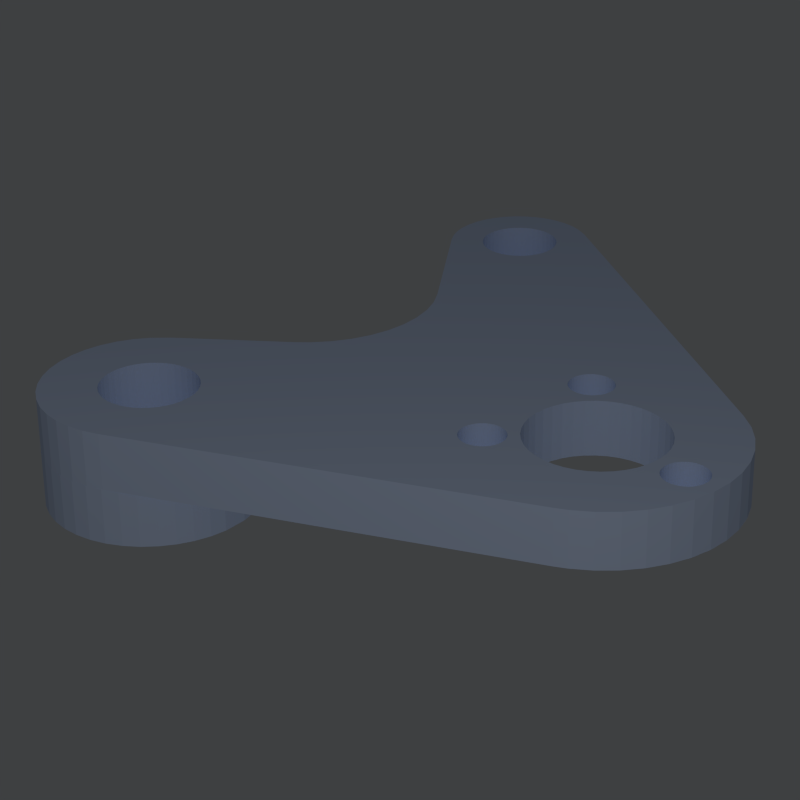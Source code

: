 # Source: solid.blend  (saved by Blender 2.75.0; exported with 4.5.12 LTS)
import bpy
from mathutils import Matrix  # noqa: F401  (used for matrix-valued properties, if any)

bpy.ops.wm.read_factory_settings(use_empty=True)
scene = bpy.context.scene
scene.name = 'Scene'

# ---- collections
col_collection_1 = bpy.data.collections.new('Collection 1'); scene.collection.children.link(col_collection_1)

# ---- materials (node trees are filled in below, after node groups)
mat_material = bpy.data.materials.new('Material')
mat_material.alpha_threshold = 0.0
mat_material.use_transparent_shadow = False
mat_material.preview_render_type = 'CUBE'
mat_material.diffuse_color = (0.6546, 0.7677, 1.0, 1.0)
mat_material.specular_color = (0.02445, 0.04247, 1.0)
mat_material.roughness = 0.5
mat_material.line_color = (0.1845, 0.004365, 0.01837, 1.0)
mat_material.line_priority = 1

# ---- material node trees

# ---- world
world_world = bpy.data.worlds.new('World'); scene.world = world_world
world_world.color = (0.04807, 0.05081, 0.05358)
world_world.use_sun_shadow = False
world_world.sun_shadow_jitter_overblur = 0.0
world_world.cycles.sampling_method = 'MANUAL'
world_world.cycles.sample_map_resolution = 256

# ---- cameras
cam_camera = bpy.data.cameras.new('Camera')
cam_camera.clip_end = 100.0
cam_camera.lens = 87.66
cam_camera.sensor_width = 32.0
cam_camera.sensor_height = 18.0
cam_camera.ortho_scale = 7.314
cam_camera.dof.focus_distance = 0.0
cam_camera.dof.aperture_fstop = 128.0

# ---- lights
light_lamp = bpy.data.lights.new('Lamp', 'POINT')
light_lamp.transmission_factor = 0.0
light_lamp.cutoff_distance = 30.0
light_lamp.use_shadow = False
light_lamp.energy = 150.0
light_lamp.shadow_buffer_clip_start = 1.001
light_lamp.shadow_soft_size = 0.1
light_lamp.shadow_maximum_resolution = 0.006
light_lamp.use_absolute_resolution = True
light_lamp.cycles.use_multiple_importance_sampling = False

# ---- meshes
me_sample = bpy.data.meshes.new('Sample')
me_sample.from_pydata([(-108.5, 0.0, 249.5), (-94.08, 0.0, 246.1), (-80.42, 0.0, 240.5), (-1.232, 0.0, 200.2), (-205.1, 0.0, 200.2), (-198.8, 0.0, 210.9), (-189.4, 0.0, 222.3), (-178.3, 0.0, 232.0), (-165.8, 0.0, 239.9), (-152.3, 0.0, 245.8), (-137.9, 0.0, 249.3), (-123.2, 0.0, 250.6), (-0.452, 0.0, 199.8), (-116.7, 0.0, 199.8), (-123.5, 0.0, 200.2), (-130.2, 0.0, 199.5), (-205.5, 0.0, 199.5), (2.419, 0.0, 198.3), (-110.1, 0.0, 198.3), (-136.7, 0.0, 197.8), (-206.4, 0.0, 197.8), (-206.3, 0.0, 198.1), (7.307, 0.0, 195.8), (-103.8, 0.0, 195.8), (-142.9, 0.0, 195.0), (-207.5, 0.0, 195.0), (14.09, 0.0, 192.4), (-98.04, 0.0, 192.4), (-148.6, 0.0, 191.3), (-208.9, 0.0, 191.3), (22.59, 0.0, 188.0), (-92.85, 0.0, 188.0), (-153.6, 0.0, 186.8), (-210.7, 0.0, 186.8), (32.61, 0.0, 182.9), (-88.41, 0.0, 182.9), (-157.8, 0.0, 181.5), (-212.3, 0.0, 181.5), (-211.6, 0.0, 184.3), (43.87, 0.0, 177.2), (-84.84, 0.0, 177.2), (-161.1, 0.0, 175.6), (-213.5, 0.0, 175.6), (56.11, 0.0, 171.0), (-82.22, 0.0, 171.0), (-163.5, 0.0, 169.3), (-214.8, 0.0, 169.3), (-214.7, 0.0, 169.9), (69.01, 0.0, 164.4), (-80.62, 0.0, 164.4), (-164.8, 0.0, 162.6), (-215.1, 0.0, 162.6), (82.24, 0.0, 157.7), (-80.08, 0.0, 157.7), (-165.1, 0.0, 155.9), (-215.5, 0.0, 155.9), (-164.3, 0.0, 149.2), (-214.9, 0.0, 149.2), (-215.5, 0.0, 155.1), (101.7, 0.0, 147.7), (-81.25, 0.0, 147.7), (-162.4, 0.0, 142.7), (-214.2, 0.0, 142.7), (114.3, 0.0, 141.3), (-83.35, 0.0, 141.3), (-159.5, 0.0, 136.6), (-212.9, 0.0, 136.6), (-213.9, 0.0, 140.4), (126.1, 0.0, 135.3), (-86.43, 0.0, 135.3), (-155.7, 0.0, 131.0), (-211.4, 0.0, 131.0), (136.8, 0.0, 129.9), (-90.43, 0.0, 129.9), (-151.1, 0.0, 126.1), (-210.0, 0.0, 126.1), (-210.1, 0.0, 126.2), (146.2, 0.0, 125.1), (-95.24, 0.0, 125.1), (-145.7, 0.0, 122.0), (-208.2, 0.0, 122.0), (153.9, 0.0, 121.2), (-100.7, 0.0, 121.2), (-139.8, 0.0, 118.7), (-206.7, 0.0, 118.7), (159.8, 0.0, 118.2), (-106.8, 0.0, 118.2), (-133.4, 0.0, 116.5), (-205.7, 0.0, 116.5), (163.7, 0.0, 116.2), (-113.3, 0.0, 116.2), (-126.7, 0.0, 115.3), (-205.2, 0.0, 115.3), (-120.0, 0.0, 115.2), (-205.1, 0.0, 115.2), (165.6, 0.0, 115.2), (252.1, 0.0, 71.15), (262.2, 0.0, 65.37), (277.8, 0.0, 53.62), (286.0, 0.0, 45.11), (-133.7, 0.0, 45.11), (-182.8, 0.0, 86.82), (-195.8, 0.0, 100.4), (-204.0, 0.0, 112.7), (286.2, 0.0, 44.92), (135.4, 0.0, 44.92), (132.3, 0.0, 45.11), (129.2, 0.0, 44.79), (-133.3, 0.0, 44.79), (286.9, 0.0, 44.24), (138.5, 0.0, 44.24), (126.1, 0.0, 43.99), (-132.4, 0.0, 43.99), (288.0, 0.0, 43.08), (141.4, 0.0, 43.08), (123.2, 0.0, 42.71), (-130.9, 0.0, 42.71), (289.5, 0.0, 41.47), (144.1, 0.0, 41.47), (120.6, 0.0, 40.99), (-128.9, 0.0, 40.99), (291.4, 0.0, 39.54), (291.4, 0.0, 39.46), (146.6, 0.0, 39.46), (118.3, 0.0, 38.87), (-126.4, 0.0, 38.87), (293.1, 0.0, 37.08), (148.6, 0.0, 37.08), (116.3, 0.0, 36.41), (-123.5, 0.0, 36.41), (294.9, 0.0, 34.41), (150.3, 0.0, 34.41), (114.7, 0.0, 33.67), (-120.3, 0.0, 33.67), (296.9, 0.0, 31.51), (151.5, 0.0, 31.51), (113.7, 0.0, 30.72), (-116.8, 0.0, 30.72), (299.1, 0.0, 28.45), (152.2, 0.0, 28.45), (113.0, 0.0, 27.64), (-113.2, 0.0, 27.64), (301.3, 0.0, 25.31), (152.5, 0.0, 25.31), (112.9, 0.0, 24.49), (-109.5, 0.0, 24.49), (302.5, 0.0, 23.5), (303.2, 0.0, 22.01), (152.1, 0.0, 22.01), (303.5, 0.0, 21.45), (204.7, 0.0, 21.45), (195.1, 0.0, 22.01), (113.3, 0.0, 21.37), (-105.8, 0.0, 21.37), (185.5, 0.0, 21.05), (152.0, 0.0, 21.05), (184.2, 0.0, 20.7), (152.0, 0.0, 20.7), (304.5, 0.0, 19.37), (214.0, 0.0, 19.37), (176.3, 0.0, 18.59), (151.3, 0.0, 18.59), (114.2, 0.0, 18.34), (-102.2, 0.0, 18.34), (114.2, 0.0, 18.31), (-102.2, 0.0, 18.31), (174.3, 0.0, 17.7), (151.0, 0.0, 17.7), (306.2, 0.0, 15.84), (223.0, 0.0, 15.84), (115.5, 0.0, 15.49), (-99.27, 0.0, 15.49), (168.0, 0.0, 14.9), (149.5, 0.0, 14.9), (167.5, 0.0, 14.69), (149.4, 0.0, 14.69), (117.3, 0.0, 12.89), (-96.58, 0.0, 12.89), (163.9, 0.0, 12.36), (147.7, 0.0, 12.36), (308.5, 0.0, 10.94), (231.2, 0.0, 10.94), (119.4, 0.0, 10.6), (-94.22, 0.0, 10.6), (160.5, 0.0, 10.15), (145.4, 0.0, 10.15), (159.5, 0.0, 9.449), (144.4, 0.0, 9.449), (121.9, 0.0, 8.689), (-92.24, 0.0, 8.689), (158.2, 0.0, 8.326), (142.9, 0.0, 8.326), (122.8, 0.0, 8.21), (-91.74, 0.0, 8.21), (124.7, 0.0, 7.194), (-90.96, 0.0, 7.194), (156.7, 0.0, 6.928), (140.1, 0.0, 6.928), (127.7, 0.0, 6.157), (-90.15, 0.0, 6.157), (155.7, 0.0, 5.995), (137.0, 0.0, 5.995), (130.8, 0.0, 5.605), (-89.73, 0.0, 5.605), (133.9, 0.0, 5.55), (-89.68, 0.0, 5.55), (155.2, 0.0, 5.55), (311.0, 0.0, 5.891), (311.3, 0.0, 4.79), (238.6, 0.0, 4.79), (152.4, 0.0, 3.001), (-87.71, 0.0, 3.001), (313.4, 0.0, -2.448), (244.9, 0.0, -2.448), (146.4, 0.0, -4.492), (-81.92, 0.0, -4.492), (145.5, 0.0, -6.033), (-80.72, 0.0, -6.033), (315.9, 0.0, -10.59), (249.9, 0.0, -10.59), (141.6, 0.0, -12.84), (-77.01, 0.0, -12.84), (316.5, 0.0, -12.83), (317.3, 0.0, -18.53), (253.3, 0.0, -18.53), (317.3, 0.0, -18.72), (289.1, 0.0, -18.72), (285.9, 0.0, -18.53), (282.8, 0.0, -18.85), (253.4, 0.0, -18.85), (317.4, 0.0, -19.4), (292.1, 0.0, -19.4), (280.6, 0.0, -19.44), (253.7, 0.0, -19.44), (279.8, 0.0, -19.65), (253.7, 0.0, -19.65), (317.5, 0.0, -20.56), (295.1, 0.0, -20.56), (276.9, 0.0, -20.93), (254.0, 0.0, -20.93), (138.3, 0.0, -21.83), (-72.11, 0.0, -21.83), (138.3, 0.0, -21.84), (-72.1, 0.0, -21.84), (317.7, 0.0, -22.16), (297.8, 0.0, -22.16), (274.2, 0.0, -22.65), (254.4, 0.0, -22.65), (318.0, 0.0, -24.18), (300.2, 0.0, -24.18), (271.9, 0.0, -24.77), (255.0, 0.0, -24.77), (318.3, 0.0, -26.56), (302.3, 0.0, -26.56), (269.9, 0.0, -27.23), (255.6, 0.0, -27.23), (269.1, 0.0, -28.76), (255.9, 0.0, -28.76), (318.7, 0.0, -29.23), (303.9, 0.0, -29.23), (268.4, 0.0, -29.97), (256.0, 0.0, -29.97), (136.4, 0.0, -31.24), (-68.78, 0.0, -31.24), (319.0, 0.0, -32.13), (305.1, 0.0, -32.13), (267.3, 0.0, -32.92), (256.3, 0.0, -32.92), (319.0, 0.0, -32.21), (319.0, 0.0, -35.19), (305.9, 0.0, -35.19), (266.7, 0.0, -36.0), (256.5, 0.0, -36.0), (266.6, 0.0, -38.33), (256.7, 0.0, -38.33), (318.9, 0.0, -38.33), (306.1, 0.0, -38.33), (136.1, 0.0, -38.82), (-66.1, 0.0, -38.82), (266.6, 0.0, -39.15), (256.6, 0.0, -39.15), (136.0, 0.0, -40.83), (-65.73, 0.0, -40.83), (266.9, 0.0, -42.27), (256.2, 0.0, -42.27), (318.7, 0.0, -42.94), (305.6, 0.0, -42.94), (267.8, 0.0, -45.3), (255.9, 0.0, -45.3), (318.6, 0.0, -45.94), (304.6, 0.0, -45.94), (269.1, 0.0, -48.15), (255.5, 0.0, -48.15), (318.6, 0.0, -48.74), (303.2, 0.0, -48.74), (137.2, 0.0, -50.36), (-63.99, 0.0, -50.36), (270.9, 0.0, -50.75), (255.2, 0.0, -50.75), (318.5, 0.0, -51.28), (301.3, 0.0, -51.28), (272.5, 0.0, -52.4), (255.0, 0.0, -52.4), (273.1, 0.0, -53.04), (254.8, 0.0, -53.04), (318.5, 0.0, -51.73), (318.1, 0.0, -53.49), (299.1, 0.0, -53.49), (275.6, 0.0, -54.95), (254.2, 0.0, -54.95), (317.8, 0.0, -55.31), (296.5, 0.0, -55.31), (278.3, 0.0, -56.45), (253.7, 0.0, -56.45), (139.0, 0.0, -56.53), (-62.86, 0.0, -56.53), (317.5, 0.0, -56.71), (293.7, 0.0, -56.71), (281.3, 0.0, -57.48), (253.4, 0.0, -57.48), (317.3, 0.0, -57.64), (290.7, 0.0, -57.64), (284.4, 0.0, -58.03), (253.2, 0.0, -58.03), (287.6, 0.0, -58.09), (253.2, 0.0, -58.09), (317.3, 0.0, -58.09), (139.8, 0.0, -59.58), (-62.79, 0.0, -59.58), (316.6, 0.0, -61.52), (252.1, 0.0, -61.52), (143.9, 0.0, -68.26), (-62.61, 0.0, -68.26), (315.0, 0.0, -70.06), (247.7, 0.0, -70.06), (148.2, 0.0, -74.53), (-62.47, 0.0, -74.53), (149.3, 0.0, -76.19), (-62.7, 0.0, -76.19), (314.8, 0.0, -70.92), (312.3, 0.0, -77.79), (242.0, 0.0, -77.79), (155.0, 0.0, -82.17), (-63.53, 0.0, -82.17), (155.2, 0.0, -82.36), (135.4, 0.0, -82.36), (132.3, 0.0, -82.17), (129.2, 0.0, -82.49), (-63.57, 0.0, -82.49), (155.8, 0.0, -83.04), (138.5, 0.0, -83.04), (155.9, 0.0, -83.16), (138.8, 0.0, -83.16), (126.1, 0.0, -83.29), (-63.68, 0.0, -83.29), (157.3, 0.0, -84.2), (141.4, 0.0, -84.2), (309.9, 0.0, -84.53), (235.2, 0.0, -84.53), (123.2, 0.0, -84.57), (-63.86, 0.0, -84.57), (159.4, 0.0, -85.8), (144.1, 0.0, -85.8), (120.6, 0.0, -86.29), (-64.1, 0.0, -86.29), (162.0, 0.0, -87.82), (146.6, 0.0, -87.82), (118.3, 0.0, -88.41), (-64.39, 0.0, -88.41), (163.5, 0.0, -89.0), (147.6, 0.0, -89.0), (308.1, 0.0, -89.28), (307.7, 0.0, -90.1), (227.4, 0.0, -90.1), (165.8, 0.0, -90.2), (148.6, 0.0, -90.2), (116.3, 0.0, -90.87), (-64.73, 0.0, -90.87), (115.5, 0.0, -92.37), (-64.94, 0.0, -92.37), (170.7, 0.0, -92.87), (150.3, 0.0, -92.87), (172.0, 0.0, -93.55), (150.6, 0.0, -93.55), (114.7, 0.0, -93.61), (-65.31, 0.0, -93.61), (305.3, 0.0, -94.36), (218.8, 0.0, -94.36), (178.3, 0.0, -95.77), (151.5, 0.0, -95.77), (113.7, 0.0, -96.56), (-66.22, 0.0, -96.56), (181.1, 0.0, -96.71), (151.7, 0.0, -96.71), (303.7, 0.0, -97.21), (209.6, 0.0, -97.21), (190.5, 0.0, -98.4), (152.1, 0.0, -98.4), (200.1, 0.0, -98.57), (152.2, 0.0, -98.57), (303.0, 0.0, -98.57), (302.8, 0.0, -98.83), (152.2, 0.0, -98.83), (113.0, 0.0, -99.64), (-67.16, 0.0, -99.64), (301.1, 0.0, -102.0), (152.5, 0.0, -102.0), (112.9, 0.0, -102.8), (-68.12, 0.0, -102.8), (113.3, 0.0, -105.9), (-69.08, 0.0, -105.9), (298.6, 0.0, -106.4), (298.5, 0.0, -106.6), (152.0, 0.0, -106.6), (114.2, 0.0, -108.9), (-70.0, 0.0, -108.9), (296.1, 0.0, -109.6), (151.0, 0.0, -109.6), (114.5, 0.0, -109.6), (-70.2, 0.0, -109.6), (115.5, 0.0, -111.8), (-71.28, 0.0, -111.8), (293.9, 0.0, -112.4), (149.5, 0.0, -112.4), (117.3, 0.0, -114.4), (-72.55, 0.0, -114.4), (291.9, 0.0, -114.9), (147.7, 0.0, -114.9), (119.4, 0.0, -116.7), (-73.67, 0.0, -116.7), (290.2, 0.0, -117.1), (145.4, 0.0, -117.1), (121.9, 0.0, -118.6), (-74.61, 0.0, -118.6), (288.7, 0.0, -119.0), (142.9, 0.0, -119.0), (124.7, 0.0, -120.1), (-75.34, 0.0, -120.1), (287.6, 0.0, -120.4), (140.1, 0.0, -120.4), (127.7, 0.0, -121.1), (-75.85, 0.0, -121.1), (286.9, 0.0, -121.3), (137.0, 0.0, -121.3), (130.8, 0.0, -121.7), (-76.12, 0.0, -121.7), (133.9, 0.0, -121.7), (-76.15, 0.0, -121.7), (286.6, 0.0, -121.7), (286.6, 0.0, -121.7), (282.2, 0.0, -125.8), (-78.12, 0.0, -125.8), (272.2, 0.0, -135.0), (263.9, 0.0, -140.5), (-88.51, 0.0, -140.5), (255.9, 0.0, -145.8), (73.26, 0.0, -247.1), (-176.5, 0.0, -247.1), (-172.0, 0.0, -240.7), (72.67, 0.0, -247.5), (-117.6, 0.0, -247.5), (-123.2, 0.0, -247.1), (-128.7, 0.0, -247.7), (-176.9, 0.0, -247.7), (70.51, 0.0, -248.7), (-112.2, 0.0, -248.7), (-134.1, 0.0, -249.1), (-177.9, 0.0, -249.1), (-177.9, 0.0, -249.1), (66.84, 0.0, -250.7), (-107.1, 0.0, -250.7), (-139.1, 0.0, -251.4), (-179.0, 0.0, -251.4), (61.73, 0.0, -253.5), (-102.3, 0.0, -253.5), (-143.8, 0.0, -254.4), (-180.5, 0.0, -254.4), (55.33, 0.0, -257.1), (-98.07, 0.0, -257.1), (-147.9, 0.0, -258.1), (-182.3, 0.0, -258.1), (47.8, 0.0, -261.3), (-94.43, 0.0, -261.3), (-151.3, 0.0, -262.4), (-183.7, 0.0, -262.4), (-182.4, 0.0, -258.3), (39.32, 0.0, -266.0), (-91.5, 0.0, -266.0), (-154.1, 0.0, -267.3), (-185.2, 0.0, -267.3), (30.11, 0.0, -271.1), (-89.35, 0.0, -271.1), (-156.0, 0.0, -272.5), (-186.0, 0.0, -272.5), (-185.4, 0.0, -268.1), (20.4, 0.0, -276.5), (-88.04, 0.0, -276.5), (-157.1, 0.0, -277.9), (-186.8, 0.0, -277.9), (10.45, 0.0, -282.0), (-87.6, 0.0, -282.0), (-157.3, 0.0, -283.4), (-186.7, 0.0, -283.4), (-186.8, 0.0, -278.3), (-156.6, 0.0, -288.9), (-186.5, 0.0, -288.9), (-186.6, 0.0, -288.5), (-4.202, 0.0, -290.1), (-88.56, 0.0, -290.1), (-155.1, 0.0, -294.3), (-185.6, 0.0, -294.3), (-13.7, 0.0, -295.4), (-90.27, 0.0, -295.4), (-152.7, 0.0, -299.3), (-184.5, 0.0, -299.3), (-184.8, 0.0, -298.6), (-22.59, 0.0, -300.3), (-92.8, 0.0, -300.3), (-149.6, 0.0, -303.9), (-182.9, 0.0, -303.9), (-30.64, 0.0, -304.8), (-96.08, 0.0, -304.8), (-145.8, 0.0, -307.9), (-181.5, 0.0, -307.9), (-37.65, 0.0, -308.7), (-100.0, 0.0, -308.7), (-141.4, 0.0, -311.3), (-179.7, 0.0, -311.3), (-181.3, 0.0, -308.3), (-43.45, 0.0, -311.9), (-104.5, 0.0, -311.9), (-136.5, 0.0, -313.9), (-178.3, 0.0, -313.9), (-47.89, 0.0, -314.4), (-109.5, 0.0, -314.4), (-131.3, 0.0, -315.7), (-177.3, 0.0, -315.7), (-50.85, 0.0, -316.0), (-114.8, 0.0, -316.0), (-125.8, 0.0, -316.7), (-176.8, 0.0, -316.7), (-120.3, 0.0, -316.8), (-176.7, 0.0, -316.8), (-52.26, 0.0, -316.8), (-91.17, 0.0, -338.4), (-104.6, 0.0, -343.9), (-114.6, 0.0, -346.0), (-124.9, 0.0, -346.4), (-135.0, 0.0, -345.2), (-144.9, 0.0, -342.4), (-154.2, 0.0, -338.1), (-162.7, 0.0, -332.4), (-170.2, 0.0, -325.4), (-176.4, 0.0, -317.3), (-121.7, -50.0, -346.3), (-126.8, -50.0, -346.2), (-124.9, -50.0, -346.4), (-114.6, -50.0, -346.0), (-111.5, -50.0, -345.3), (-116.5, -50.0, -346.1), (-136.9, -50.0, -344.7), (-135.0, -50.0, -345.2), (-131.9, -50.0, -345.6), (-104.6, -50.0, -343.9), (-102.7, -50.0, -343.1), (-106.5, -50.0, -344.3), (-146.6, -50.0, -341.6), (-144.9, -50.0, -342.4), (-141.8, -50.0, -343.3), (-91.17, -50.0, -338.4), (-89.25, -50.0, -337.3), (-89.32, -50.0, -337.3), (-93.05, -50.0, -339.1), (-155.8, -50.0, -337.0), (-154.2, -50.0, -338.1), (-151.3, -50.0, -339.5), (-78.52, -50.0, -331.3), (-80.97, -50.0, -331.3), (-164.1, -50.0, -331.1), (-162.7, -50.0, -332.4), (-160.0, -50.0, -334.2), (-65.55, -50.0, -324.1), (-73.67, -50.0, -324.1), (-171.3, -50.0, -323.8), (-170.2, -50.0, -325.4), (-167.8, -50.0, -327.6), (-50.65, -50.0, -315.9), (-67.61, -50.0, -315.9), (-177.4, -50.0, -315.6), (-176.4, -50.0, -317.3), (-174.5, -50.0, -319.8), (-34.22, -50.0, -306.8), (-62.93, -50.0, -306.8), (-182.0, -50.0, -306.4), (-181.3, -50.0, -308.3), (-179.8, -50.0, -311.1), (-16.65, -50.0, -297.0), (-59.75, -50.0, -297.0), (-185.1, -50.0, -296.7), (-184.8, -50.0, -298.6), (-183.7, -50.0, -301.6), (-186.7, -50.0, -286.6), (-186.6, -50.0, -288.5), (-186.0, -50.0, -291.7), (10.45, -50.0, -282.0), (-57.98, -50.0, -282.0), (-186.6, -50.0, -276.3), (-186.8, -50.0, -278.3), (-186.8, -50.0, -281.5), (28.86, -50.0, -271.8), (-58.79, -50.0, -271.8), (-184.9, -50.0, -266.3), (-185.4, -50.0, -268.1), (-185.9, -50.0, -271.3), (46.82, -50.0, -261.8), (-61.22, -50.0, -261.8), (-181.6, -50.0, -256.6), (-182.4, -50.0, -258.3), (-183.4, -50.0, -261.4), (63.85, -50.0, -252.4), (-65.19, -50.0, -252.4), (-176.8, -50.0, -247.5), (-177.9, -50.0, -249.1), (-179.3, -50.0, -252.0), (79.53, -50.0, -243.6), (-70.61, -50.0, -243.6), (-169.5, -50.0, -237.8), (-169.6, -50.0, -237.8), (-172.0, -50.0, -240.7), (-173.9, -50.0, -243.3), (93.47, -50.0, -235.9), (-77.34, -50.0, -235.9), (-161.9, -50.0, -230.9), (-163.9, -50.0, -230.9), (105.3, -50.0, -229.3), (-85.21, -50.0, -229.3), (-153.3, -50.0, -225.3), (-159.2, -50.0, -225.3), (114.7, -50.0, -224.1), (-94.02, -50.0, -224.1), (-143.9, -50.0, -221.2), (-155.7, -50.0, -221.2), (121.6, -50.0, -220.3), (-103.6, -50.0, -220.3), (-134.0, -50.0, -218.5), (-153.5, -50.0, -218.5), (125.5, -50.0, -218.1), (-113.6, -50.0, -218.1), (-123.8, -50.0, -217.5), (-152.7, -50.0, -217.5), (126.6, -50.0, -217.5), (255.9, -50.0, -145.8), (263.9, -50.0, -140.5), (-88.51, -50.0, -140.5), (272.2, -50.0, -135.0), (282.2, -50.0, -125.8), (-78.12, -50.0, -125.8), (286.6, -50.0, -121.7), (-76.15, -50.0, -121.7), (133.9, -50.0, -121.7), (130.8, -50.0, -121.7), (-76.12, -50.0, -121.7), (286.6, -50.0, -121.7), (286.9, -50.0, -121.3), (137.0, -50.0, -121.3), (127.7, -50.0, -121.1), (-75.85, -50.0, -121.1), (287.6, -50.0, -120.4), (140.1, -50.0, -120.4), (124.7, -50.0, -120.1), (-75.34, -50.0, -120.1), (288.7, -50.0, -119.0), (142.9, -50.0, -119.0), (121.9, -50.0, -118.6), (-74.61, -50.0, -118.6), (290.2, -50.0, -117.1), (145.4, -50.0, -117.1), (119.4, -50.0, -116.7), (-73.67, -50.0, -116.7), (291.9, -50.0, -114.9), (147.7, -50.0, -114.9), (117.3, -50.0, -114.4), (-72.55, -50.0, -114.4), (293.9, -50.0, -112.4), (149.5, -50.0, -112.4), (115.5, -50.0, -111.8), (-71.28, -50.0, -111.8), (114.5, -50.0, -109.6), (-70.2, -50.0, -109.6), (296.1, -50.0, -109.6), (151.0, -50.0, -109.6), (114.2, -50.0, -108.9), (-70.0, -50.0, -108.9), (298.5, -50.0, -106.6), (152.0, -50.0, -106.6), (113.3, -50.0, -105.9), (-69.08, -50.0, -105.9), (112.9, -50.0, -102.8), (-68.12, -50.0, -102.8), (298.6, -50.0, -106.4), (301.1, -50.0, -102.0), (152.5, -50.0, -102.0), (113.0, -50.0, -99.64), (-67.16, -50.0, -99.64), (302.8, -50.0, -98.83), (152.2, -50.0, -98.83), (303.0, -50.0, -98.57), (152.2, -50.0, -98.57), (200.1, -50.0, -98.57), (190.5, -50.0, -98.4), (152.1, -50.0, -98.4), (303.7, -50.0, -97.21), (209.6, -50.0, -97.21), (181.1, -50.0, -96.71), (151.7, -50.0, -96.71), (113.7, -50.0, -96.56), (-66.22, -50.0, -96.56), (178.3, -50.0, -95.77), (151.5, -50.0, -95.77), (305.3, -50.0, -94.36), (218.8, -50.0, -94.36), (114.7, -50.0, -93.61), (-65.31, -50.0, -93.61), (172.0, -50.0, -93.55), (150.6, -50.0, -93.55), (170.7, -50.0, -92.87), (150.3, -50.0, -92.87), (115.5, -50.0, -92.37), (-64.94, -50.0, -92.37), (116.3, -50.0, -90.87), (-64.73, -50.0, -90.87), (165.8, -50.0, -90.2), (148.6, -50.0, -90.2), (307.7, -50.0, -90.1), (227.4, -50.0, -90.1), (163.5, -50.0, -89.0), (147.6, -50.0, -89.0), (118.3, -50.0, -88.41), (-64.39, -50.0, -88.41), (162.0, -50.0, -87.82), (146.6, -50.0, -87.82), (120.6, -50.0, -86.29), (-64.1, -50.0, -86.29), (159.4, -50.0, -85.8), (144.1, -50.0, -85.8), (123.2, -50.0, -84.57), (-63.86, -50.0, -84.57), (308.1, -50.0, -89.28), (309.9, -50.0, -84.53), (235.2, -50.0, -84.53), (157.3, -50.0, -84.2), (141.4, -50.0, -84.2), (126.1, -50.0, -83.29), (-63.68, -50.0, -83.29), (155.9, -50.0, -83.16), (138.8, -50.0, -83.16), (155.8, -50.0, -83.04), (138.5, -50.0, -83.04), (129.2, -50.0, -82.49), (-63.57, -50.0, -82.49), (155.2, -50.0, -82.36), (135.4, -50.0, -82.36), (132.3, -50.0, -82.17), (-63.53, -50.0, -82.17), (155.0, -50.0, -82.17), (312.3, -50.0, -77.79), (242.0, -50.0, -77.79), (149.3, -50.0, -76.19), (-62.7, -50.0, -76.19), (148.2, -50.0, -74.53), (-62.47, -50.0, -74.53), (314.8, -50.0, -70.92), (315.0, -50.0, -70.06), (247.7, -50.0, -70.06), (143.9, -50.0, -68.26), (-62.61, -50.0, -68.26), (316.6, -50.0, -61.52), (252.1, -50.0, -61.52), (139.8, -50.0, -59.58), (-62.79, -50.0, -59.58), (317.3, -50.0, -58.09), (253.2, -50.0, -58.09), (287.6, -50.0, -58.09), (284.4, -50.0, -58.03), (253.2, -50.0, -58.03), (317.3, -50.0, -57.64), (290.7, -50.0, -57.64), (281.3, -50.0, -57.48), (253.4, -50.0, -57.48), (317.5, -50.0, -56.71), (293.7, -50.0, -56.71), (139.0, -50.0, -56.53), (-62.86, -50.0, -56.53), (278.3, -50.0, -56.45), (253.7, -50.0, -56.45), (317.8, -50.0, -55.31), (296.5, -50.0, -55.31), (275.6, -50.0, -54.95), (254.2, -50.0, -54.95), (318.1, -50.0, -53.49), (299.1, -50.0, -53.49), (273.1, -50.0, -53.04), (254.8, -50.0, -53.04), (272.5, -50.0, -52.4), (255.0, -50.0, -52.4), (318.5, -50.0, -51.73), (318.5, -50.0, -51.28), (301.3, -50.0, -51.28), (270.9, -50.0, -50.75), (255.2, -50.0, -50.75), (137.2, -50.0, -50.36), (-63.99, -50.0, -50.36), (318.6, -50.0, -48.74), (303.2, -50.0, -48.74), (269.1, -50.0, -48.15), (255.5, -50.0, -48.15), (318.6, -50.0, -45.94), (304.6, -50.0, -45.94), (267.8, -50.0, -45.3), (255.9, -50.0, -45.3), (318.7, -50.0, -42.94), (305.6, -50.0, -42.94), (266.9, -50.0, -42.27), (256.2, -50.0, -42.27), (136.0, -50.0, -40.83), (-65.73, -50.0, -40.83), (266.6, -50.0, -39.15), (256.6, -50.0, -39.15), (136.1, -50.0, -38.82), (-66.1, -50.0, -38.82), (266.6, -50.0, -38.33), (256.7, -50.0, -38.33), (318.9, -50.0, -38.33), (306.1, -50.0, -38.33), (266.7, -50.0, -36.0), (256.5, -50.0, -36.0), (319.0, -50.0, -35.19), (305.9, -50.0, -35.19), (267.3, -50.0, -32.92), (256.3, -50.0, -32.92), (319.0, -50.0, -32.21), (319.0, -50.0, -32.13), (305.1, -50.0, -32.13), (136.4, -50.0, -31.24), (-68.78, -50.0, -31.24), (268.4, -50.0, -29.97), (256.0, -50.0, -29.97), (318.7, -50.0, -29.23), (303.9, -50.0, -29.23), (269.1, -50.0, -28.76), (255.9, -50.0, -28.76), (269.9, -50.0, -27.23), (255.6, -50.0, -27.23), (318.3, -50.0, -26.56), (302.3, -50.0, -26.56), (271.9, -50.0, -24.77), (255.0, -50.0, -24.77), (318.0, -50.0, -24.18), (300.2, -50.0, -24.18), (274.2, -50.0, -22.65), (254.4, -50.0, -22.65), (317.7, -50.0, -22.16), (297.8, -50.0, -22.16), (138.3, -50.0, -21.84), (-72.1, -50.0, -21.84), (138.3, -50.0, -21.83), (-72.11, -50.0, -21.83), (276.9, -50.0, -20.93), (254.0, -50.0, -20.93), (317.5, -50.0, -20.56), (295.1, -50.0, -20.56), (279.8, -50.0, -19.65), (253.7, -50.0, -19.65), (280.6, -50.0, -19.44), (253.7, -50.0, -19.44), (317.4, -50.0, -19.4), (292.1, -50.0, -19.4), (282.8, -50.0, -18.85), (253.4, -50.0, -18.85), (317.3, -50.0, -18.72), (289.1, -50.0, -18.72), (285.9, -50.0, -18.53), (253.3, -50.0, -18.53), (317.3, -50.0, -18.53), (141.6, -50.0, -12.84), (-77.01, -50.0, -12.84), (316.5, -50.0, -12.83), (315.9, -50.0, -10.59), (249.9, -50.0, -10.59), (145.5, -50.0, -6.033), (-80.72, -50.0, -6.033), (146.4, -50.0, -4.492), (-81.92, -50.0, -4.492), (313.4, -50.0, -2.448), (244.9, -50.0, -2.448), (152.4, -50.0, 3.001), (-87.71, -50.0, 3.001), (311.3, -50.0, 4.79), (238.6, -50.0, 4.79), (155.2, -50.0, 5.55), (-89.68, -50.0, 5.55), (133.9, -50.0, 5.55), (130.8, -50.0, 5.605), (-89.73, -50.0, 5.605), (155.7, -50.0, 5.995), (137.0, -50.0, 5.995), (127.7, -50.0, 6.157), (-90.15, -50.0, 6.157), (156.7, -50.0, 6.928), (140.1, -50.0, 6.928), (124.7, -50.0, 7.194), (-90.96, -50.0, 7.194), (122.8, -50.0, 8.21), (-91.74, -50.0, 8.21), (158.2, -50.0, 8.326), (142.9, -50.0, 8.326), (121.9, -50.0, 8.689), (-92.24, -50.0, 8.689), (159.5, -50.0, 9.449), (144.4, -50.0, 9.449), (160.5, -50.0, 10.15), (145.4, -50.0, 10.15), (119.4, -50.0, 10.6), (-94.22, -50.0, 10.6), (311.0, -50.0, 5.891), (308.5, -50.0, 10.94), (231.2, -50.0, 10.94), (163.9, -50.0, 12.36), (147.7, -50.0, 12.36), (117.3, -50.0, 12.89), (-96.58, -50.0, 12.89), (167.5, -50.0, 14.69), (149.4, -50.0, 14.69), (168.0, -50.0, 14.9), (149.5, -50.0, 14.9), (115.5, -50.0, 15.49), (-99.27, -50.0, 15.49), (306.2, -50.0, 15.84), (223.0, -50.0, 15.84), (174.3, -50.0, 17.7), (151.0, -50.0, 17.7), (114.2, -50.0, 18.31), (-102.2, -50.0, 18.31), (114.2, -50.0, 18.34), (-102.2, -50.0, 18.34), (176.3, -50.0, 18.59), (151.3, -50.0, 18.59), (304.5, -50.0, 19.37), (214.0, -50.0, 19.37), (184.2, -50.0, 20.7), (152.0, -50.0, 20.7), (185.5, -50.0, 21.05), (152.0, -50.0, 21.05), (113.3, -50.0, 21.37), (-105.8, -50.0, 21.37), (303.5, -50.0, 21.45), (204.7, -50.0, 21.45), (195.1, -50.0, 22.01), (152.1, -50.0, 22.01), (303.2, -50.0, 22.01), (112.9, -50.0, 24.49), (-109.5, -50.0, 24.49), (302.5, -50.0, 23.5), (301.3, -50.0, 25.31), (152.5, -50.0, 25.31), (113.0, -50.0, 27.64), (-113.2, -50.0, 27.64), (299.1, -50.0, 28.45), (152.2, -50.0, 28.45), (113.7, -50.0, 30.72), (-116.8, -50.0, 30.72), (296.9, -50.0, 31.51), (151.5, -50.0, 31.51), (114.7, -50.0, 33.67), (-120.3, -50.0, 33.67), (294.9, -50.0, 34.41), (150.3, -50.0, 34.41), (116.3, -50.0, 36.41), (-123.5, -50.0, 36.41), (293.1, -50.0, 37.08), (148.6, -50.0, 37.08), (118.3, -50.0, 38.87), (-126.4, -50.0, 38.87), (291.4, -50.0, 39.46), (146.6, -50.0, 39.46), (120.6, -50.0, 40.99), (-128.9, -50.0, 40.99), (291.4, -50.0, 39.54), (289.5, -50.0, 41.47), (144.1, -50.0, 41.47), (123.2, -50.0, 42.71), (-130.9, -50.0, 42.71), (288.0, -50.0, 43.08), (141.4, -50.0, 43.08), (126.1, -50.0, 43.99), (-132.4, -50.0, 43.99), (286.9, -50.0, 44.24), (138.5, -50.0, 44.24), (129.2, -50.0, 44.79), (-133.3, -50.0, 44.79), (286.2, -50.0, 44.92), (135.4, -50.0, 44.92), (132.3, -50.0, 45.11), (-133.7, -50.0, 45.11), (286.0, -50.0, 45.11), (277.8, -50.0, 53.62), (262.9, -50.0, 64.88), (-157.0, -50.0, 64.88), (-116.8, -50.0, 64.88), (-131.6, -50.0, 65.13), (-157.3, -50.0, 65.13), (262.2, -50.0, 65.37), (259.4, -50.0, 66.97), (-102.2, -50.0, 66.97), (-146.1, -50.0, 67.73), (-160.3, -50.0, 67.73), (252.1, -50.0, 71.15), (251.7, -50.0, 71.35), (-88.07, -50.0, 71.35), (-160.1, -50.0, 72.6), (-166.1, -50.0, 72.6), (238.8, -50.0, 77.91), (-74.83, -50.0, 77.91), (-173.1, -50.0, 79.61), (-174.3, -50.0, 79.61), (222.0, -50.0, 86.49), (-62.79, -50.0, 86.49), (-183.6, -50.0, 87.66), (-182.8, -50.0, 86.82), (201.6, -50.0, 96.87), (-52.27, -50.0, 96.87), (-199.5, -50.0, 106.0), (-195.8, -50.0, 100.4), (-195.4, -50.0, 99.96), (178.2, -50.0, 108.8), (-43.53, -50.0, 108.8), (-206.7, -50.0, 118.8), (-204.0, -50.0, 112.7), (-203.6, -50.0, 112.2), (152.4, -50.0, 121.9), (-36.78, -50.0, 121.9), (-211.8, -50.0, 132.7), (-210.1, -50.0, 126.2), (-209.8, -50.0, 125.6), (124.8, -50.0, 136.0), (-32.2, -50.0, 136.0), (-214.7, -50.0, 147.1), (-213.9, -50.0, 140.4), (-213.8, -50.0, 139.8), (82.24, -50.0, 157.7), (-29.64, -50.0, 157.7), (-215.2, -50.0, 161.8), (-215.5, -50.0, 155.1), (-215.5, -50.0, 154.5), (53.31, -50.0, 172.4), (-30.82, -50.0, 172.4), (-213.3, -50.0, 176.5), (-214.7, -50.0, 169.9), (-214.8, -50.0, 169.2), (25.11, -50.0, 186.7), (-34.31, -50.0, 186.7), (-209.2, -50.0, 190.6), (-211.6, -50.0, 184.3), (-211.8, -50.0, 183.7), (-1.639, -50.0, 200.4), (-40.04, -50.0, 200.4), (-202.9, -50.0, 203.9), (-206.3, -50.0, 198.1), (-206.5, -50.0, 197.5), (-26.27, -50.0, 212.9), (-47.85, -50.0, 212.9), (-194.5, -50.0, 216.1), (-198.8, -50.0, 210.9), (-199.2, -50.0, 210.3), (-48.16, -50.0, 224.1), (-57.55, -50.0, 224.1), (-184.4, -50.0, 226.7), (-189.4, -50.0, 222.3), (-189.8, -50.0, 221.8), (-66.76, -50.0, 233.5), (-68.9, -50.0, 233.5), (-172.7, -50.0, 235.6), (-178.3, -50.0, 232.0), (-178.8, -50.0, 231.6), (-80.42, -50.0, 240.5), (-81.03, -50.0, 240.7), (-159.7, -50.0, 242.6), (-165.8, -50.0, 239.9), (-166.4, -50.0, 239.6), (-94.08, -50.0, 246.1), (-94.73, -50.0, 246.3), (-87.86, -50.0, 243.6), (-145.7, -50.0, 247.4), (-152.3, -50.0, 245.8), (-152.9, -50.0, 245.5), (-108.5, -50.0, 249.5), (-109.1, -50.0, 249.6), (-101.9, -50.0, 248.0), (-131.2, -50.0, 249.9), (-137.9, -50.0, 249.3), (-138.6, -50.0, 249.2), (-123.2, -50.0, 250.6), (-123.9, -50.0, 250.6), (-116.5, -50.0, 250.1), (-32.2, -100.0, 136.0), (-36.78, -100.0, 121.9), (-29.64, -100.0, 157.7), (-30.82, -100.0, 172.4), (-34.31, -100.0, 186.7), (-40.04, -100.0, 200.4), (-47.85, -100.0, 212.9), (-57.55, -100.0, 224.1), (-68.9, -100.0, 233.5), (-81.61, -50.0, 241.1), (-81.61, -100.0, 241.1), (-95.35, -50.0, 246.5), (-95.35, -100.0, 246.5), (-109.8, -50.0, 249.7), (-109.8, -100.0, 249.7), (-124.5, -50.0, 250.6), (-124.5, -100.0, 250.6), (-139.2, -50.0, 249.1), (-139.2, -100.0, 249.1), (-153.5, -50.0, 245.3), (-153.5, -100.0, 245.3), (-167.0, -50.0, 239.3), (-167.0, -100.0, 239.3), (-179.4, -50.0, 231.2), (-179.4, -100.0, 231.2), (-190.3, -50.0, 221.3), (-190.3, -100.0, 221.3), (-199.6, -50.0, 209.8), (-199.6, -100.0, 209.8), (-206.9, -50.0, 196.9), (-206.9, -100.0, 196.9), (-212.0, -50.0, 183.1), (-212.0, -100.0, 183.1), (-214.9, -50.0, 168.6), (-214.9, -100.0, 168.6), (-215.5, -50.0, 153.8), (-215.5, -100.0, 153.8), (-213.7, -50.0, 139.1), (-213.7, -100.0, 139.1), (-209.6, -50.0, 124.9), (-209.6, -100.0, 124.9), (-203.3, -50.0, 111.5), (-203.3, -100.0, 111.5), (-195.0, -50.0, 99.34), (-195.0, -100.0, 99.34), (-184.8, -50.0, 88.6), (-184.8, -100.0, 88.6), (-173.1, -100.0, 79.61), (-160.1, -100.0, 72.6), (-146.1, -100.0, 67.73), (-131.6, -100.0, 65.13), (-116.8, -100.0, 64.88), (-102.2, -100.0, 66.97), (-88.07, -100.0, 71.35), (-74.83, -100.0, 77.91), (-62.79, -100.0, 86.49), (-52.27, -100.0, 96.87), (-43.53, -100.0, 108.8), (-59.75, -100.0, -297.0), (-62.93, -100.0, -306.8), (-57.98, -100.0, -282.0), (-58.79, -100.0, -271.8), (-61.22, -100.0, -261.8), (-65.19, -100.0, -252.4), (-70.61, -100.0, -243.6), (-77.34, -100.0, -235.9), (-85.21, -100.0, -229.3), (-94.02, -100.0, -224.1), (-103.6, -100.0, -220.3), (-113.6, -100.0, -218.1), (-123.8, -100.0, -217.5), (-134.0, -100.0, -218.5), (-143.9, -100.0, -221.2), (-153.3, -100.0, -225.3), (-161.9, -100.0, -230.9), (-169.5, -100.0, -237.8), (-175.9, -50.0, -245.8), (-175.9, -100.0, -245.8), (-180.9, -50.0, -254.8), (-180.9, -100.0, -254.8), (-184.5, -50.0, -264.4), (-184.5, -100.0, -264.4), (-186.5, -50.0, -274.4), (-186.5, -100.0, -274.4), (-186.9, -50.0, -284.7), (-186.9, -100.0, -284.7), (-185.6, -50.0, -294.8), (-185.6, -100.0, -294.8), (-182.8, -50.0, -304.7), (-182.8, -100.0, -304.7), (-178.5, -50.0, -314.0), (-178.5, -100.0, -314.0), (-172.7, -50.0, -322.4), (-172.7, -100.0, -322.4), (-165.6, -50.0, -329.9), (-165.6, -100.0, -329.9), (-157.5, -50.0, -336.1), (-157.5, -100.0, -336.1), (-148.5, -50.0, -341.0), (-148.5, -100.0, -341.0), (-138.8, -50.0, -344.4), (-138.8, -100.0, -344.4), (-128.7, -50.0, -346.2), (-128.7, -100.0, -346.2), (-118.4, -50.0, -346.3), (-118.4, -100.0, -346.3), (-108.3, -50.0, -344.9), (-108.3, -100.0, -344.9), (-98.51, -50.0, -341.9), (-98.51, -100.0, -341.9), (-89.32, -100.0, -337.3), (-80.97, -100.0, -331.3), (-73.67, -100.0, -324.1), (-67.61, -100.0, -315.9), (-83.35, -100.0, 141.3), (-81.25, -100.0, 147.7), (-80.08, -100.0, 157.7), (-80.62, -100.0, 164.4), (-82.22, -100.0, 171.0), (-84.84, -100.0, 177.2), (-88.41, -100.0, 182.9), (-92.85, -100.0, 188.0), (-98.04, -100.0, 192.4), (-103.8, -100.0, 195.8), (-110.1, -100.0, 198.3), (-116.7, -100.0, 199.8), (-123.5, -100.0, 200.2), (-130.2, -100.0, 199.5), (-136.7, -100.0, 197.8), (-142.9, -100.0, 195.0), (-148.6, -100.0, 191.3), (-153.6, -100.0, 186.8), (-157.8, -100.0, 181.5), (-161.1, -100.0, 175.6), (-163.5, -100.0, 169.3), (-164.8, -100.0, 162.6), (-165.1, -100.0, 155.9), (-164.3, -100.0, 149.2), (-162.4, -100.0, 142.7), (-159.5, -100.0, 136.6), (-155.7, -100.0, 131.0), (-151.1, -100.0, 126.1), (-145.7, -100.0, 122.0), (-139.8, -100.0, 118.7), (-133.4, -100.0, 116.5), (-126.7, -100.0, 115.3), (-120.0, -100.0, 115.2), (-113.3, -100.0, 116.2), (-106.8, -100.0, 118.2), (-100.7, -100.0, 121.2), (-95.24, -100.0, 125.1), (-90.43, -100.0, 129.9), (-86.43, -100.0, 135.3), (-90.27, -100.0, -295.4), (-88.56, -100.0, -290.1), (-87.6, -100.0, -282.0), (-88.04, -100.0, -276.5), (-89.35, -100.0, -271.1), (-91.5, -100.0, -266.0), (-94.43, -100.0, -261.3), (-98.07, -100.0, -257.1), (-102.3, -100.0, -253.5), (-107.1, -100.0, -250.7), (-112.2, -100.0, -248.7), (-117.6, -100.0, -247.5), (-123.2, -100.0, -247.1), (-128.7, -100.0, -247.7), (-134.1, -100.0, -249.1), (-139.1, -100.0, -251.4), (-143.8, -100.0, -254.4), (-147.9, -100.0, -258.1), (-151.3, -100.0, -262.4), (-154.1, -100.0, -267.3), (-156.0, -100.0, -272.5), (-157.1, -100.0, -277.9), (-157.3, -100.0, -283.4), (-156.6, -100.0, -288.9), (-155.1, -100.0, -294.3), (-152.7, -100.0, -299.3), (-149.6, -100.0, -303.9), (-145.8, -100.0, -307.9), (-141.4, -100.0, -311.3), (-136.5, -100.0, -313.9), (-131.3, -100.0, -315.7), (-125.8, -100.0, -316.7), (-120.3, -100.0, -316.8), (-114.8, -100.0, -316.0), (-109.5, -100.0, -314.4), (-104.5, -100.0, -311.9), (-100.0, -100.0, -308.7), (-96.08, -100.0, -304.8), (-92.8, -100.0, -300.3), (-40.22, -100.0, 115.2), (-205.0, -100.0, 115.2), (-205.1, -100.0, 115.3), (-39.73, -100.0, 116.2), (-205.7, -100.0, 116.5), (-38.71, -100.0, 118.2), (-206.7, -100.0, 118.7), (-37.17, -100.0, 121.2), (-208.2, -100.0, 122.0), (-35.75, -100.0, 125.1), (-209.9, -100.0, 126.1), (-34.2, -100.0, 129.9), (-211.3, -100.0, 131.0), (-32.43, -100.0, 135.3), (-213.0, -100.0, 136.6), (-31.57, -100.0, 141.3), (-214.1, -100.0, 142.7), (-30.81, -100.0, 147.7), (-214.9, -100.0, 149.2), (-215.4, -100.0, 155.9), (-215.1, -100.0, 162.6), (-30.18, -100.0, 164.4), (-214.8, -100.0, 169.3), (-30.7, -100.0, 171.0), (-213.5, -100.0, 175.6), (-31.99, -100.0, 177.2), (-212.3, -100.0, 181.5), (-33.38, -100.0, 182.9), (-210.6, -100.0, 186.8), (-34.85, -100.0, 188.0), (-208.9, -100.0, 191.3), (-36.67, -100.0, 192.4), (-207.6, -100.0, 195.0), (-38.12, -100.0, 195.8), (-206.4, -100.0, 197.8), (-39.17, -100.0, 198.3), (-205.4, -100.0, 199.5), (-39.78, -100.0, 199.8), (-205.0, -100.0, 200.2), (-39.95, -100.0, 200.2), (-68.26, -100.0, -316.8), (-176.5, -100.0, -316.8), (-176.6, -100.0, -316.7), (-67.69, -100.0, -316.0), (-177.3, -100.0, -315.7), (-66.82, -100.0, -314.4), (-178.5, -100.0, -313.9), (-65.56, -100.0, -311.9), (-179.7, -100.0, -311.3), (-63.91, -100.0, -308.7), (-181.3, -100.0, -307.9), (-62.28, -100.0, -304.8), (-183.1, -100.0, -303.9), (-60.83, -100.0, -300.3), (-184.4, -100.0, -299.3), (-59.56, -100.0, -295.4), (-185.7, -100.0, -294.3), (-58.94, -100.0, -290.1), (-186.4, -100.0, -288.9), (-186.8, -100.0, -283.4), (-186.6, -100.0, -277.9), (-58.42, -100.0, -276.5), (-186.1, -100.0, -272.5), (-58.96, -100.0, -271.1), (-185.1, -100.0, -267.3), (-60.2, -100.0, -266.0), (-183.8, -100.0, -262.4), (-61.44, -100.0, -261.3), (-182.2, -100.0, -258.1), (-63.2, -100.0, -257.1), (-180.7, -100.0, -254.4), (-64.69, -100.0, -253.5), (-179.0, -100.0, -251.4), (-66.22, -100.0, -250.7), (-177.7, -100.0, -249.1), (-67.49, -100.0, -248.7), (-176.9, -100.0, -247.7), (-68.24, -100.0, -247.5), (-176.6, -100.0, -247.1), (-68.44, -100.0, -247.1)], [], [(0, 1, 2), (0, 2, 3), (0, 3, 4), (0, 4, 5), (0, 5, 6), (0, 6, 7), (0, 7, 8), (0, 8, 9), (0, 9, 10), (0, 10, 11), (3, 12, 13), (3, 13, 14), (14, 15, 16), (14, 16, 4), (12, 17, 18), (12, 18, 13), (15, 19, 20), (15, 20, 21), (15, 21, 16), (17, 22, 23), (17, 23, 18), (19, 24, 25), (19, 25, 20), (22, 26, 27), (22, 27, 23), (24, 28, 29), (24, 29, 25), (26, 30, 31), (26, 31, 27), (28, 32, 33), (28, 33, 29), (30, 34, 35), (30, 35, 31), (32, 36, 37), (32, 37, 38), (32, 38, 33), (34, 39, 40), (34, 40, 35), (36, 41, 42), (36, 42, 37), (39, 43, 44), (39, 44, 40), (41, 45, 46), (41, 46, 47), (41, 47, 42), (43, 48, 49), (43, 49, 44), (45, 50, 51), (45, 51, 46), (48, 52, 53), (48, 53, 49), (50, 54, 55), (50, 55, 51), (54, 56, 57), (54, 57, 58), (54, 58, 55), (52, 59, 60), (52, 60, 53), (56, 61, 62), (56, 62, 57), (59, 63, 64), (59, 64, 60), (61, 65, 66), (61, 66, 67), (61, 67, 62), (63, 68, 69), (63, 69, 64), (65, 70, 71), (65, 71, 66), (68, 72, 73), (68, 73, 69), (70, 74, 75), (70, 75, 76), (70, 76, 71), (72, 77, 78), (72, 78, 73), (74, 79, 80), (74, 80, 75), (77, 81, 82), (77, 82, 78), (79, 83, 84), (79, 84, 80), (81, 85, 86), (81, 86, 82), (83, 87, 88), (83, 88, 84), (85, 89, 90), (85, 90, 86), (87, 91, 92), (87, 92, 88), (91, 93, 94), (91, 94, 92), (89, 95, 93), (89, 93, 90), (95, 96, 97), (95, 97, 98), (95, 98, 99), (95, 99, 100), (95, 100, 101), (95, 101, 102), (95, 102, 103), (95, 103, 94), (99, 104, 105), (99, 105, 106), (106, 107, 108), (106, 108, 100), (104, 109, 110), (104, 110, 105), (107, 111, 112), (107, 112, 108), (109, 113, 114), (109, 114, 110), (111, 115, 116), (111, 116, 112), (113, 117, 118), (113, 118, 114), (115, 119, 120), (115, 120, 116), (117, 121, 122), (117, 122, 123), (117, 123, 118), (119, 124, 125), (119, 125, 120), (122, 126, 127), (122, 127, 123), (124, 128, 129), (124, 129, 125), (126, 130, 131), (126, 131, 127), (128, 132, 133), (128, 133, 129), (130, 134, 135), (130, 135, 131), (132, 136, 137), (132, 137, 133), (134, 138, 139), (134, 139, 135), (136, 140, 141), (136, 141, 137), (138, 142, 143), (138, 143, 139), (140, 144, 145), (140, 145, 141), (142, 146, 147), (142, 147, 148), (142, 148, 143), (147, 149, 150), (147, 150, 151), (144, 152, 153), (144, 153, 145), (151, 154, 155), (151, 155, 148), (154, 156, 157), (154, 157, 155), (149, 158, 159), (149, 159, 150), (156, 160, 161), (156, 161, 157), (152, 162, 163), (152, 163, 153), (162, 164, 165), (162, 165, 163), (160, 166, 167), (160, 167, 161), (158, 168, 169), (158, 169, 159), (164, 170, 171), (164, 171, 165), (166, 172, 173), (166, 173, 167), (172, 174, 175), (172, 175, 173), (170, 176, 177), (170, 177, 171), (174, 178, 179), (174, 179, 175), (168, 180, 181), (168, 181, 169), (176, 182, 183), (176, 183, 177), (178, 184, 185), (178, 185, 179), (184, 186, 187), (184, 187, 185), (182, 188, 189), (182, 189, 183), (186, 190, 191), (186, 191, 187), (188, 192, 193), (188, 193, 189), (192, 194, 195), (192, 195, 193), (190, 196, 197), (190, 197, 191), (194, 198, 199), (194, 199, 195), (196, 200, 201), (196, 201, 197), (198, 202, 203), (198, 203, 199), (202, 204, 205), (202, 205, 203), (200, 206, 204), (200, 204, 201), (180, 207, 208), (180, 208, 209), (180, 209, 181), (206, 210, 211), (206, 211, 205), (208, 212, 213), (208, 213, 209), (210, 214, 215), (210, 215, 211), (214, 216, 217), (214, 217, 215), (212, 218, 219), (212, 219, 213), (216, 220, 221), (216, 221, 217), (218, 222, 223), (218, 223, 224), (218, 224, 219), (223, 225, 226), (223, 226, 227), (227, 228, 229), (227, 229, 224), (225, 230, 231), (225, 231, 226), (228, 232, 233), (228, 233, 229), (232, 234, 235), (232, 235, 233), (230, 236, 237), (230, 237, 231), (234, 238, 239), (234, 239, 235), (220, 240, 241), (220, 241, 221), (240, 242, 243), (240, 243, 241), (236, 244, 245), (236, 245, 237), (238, 246, 247), (238, 247, 239), (244, 248, 249), (244, 249, 245), (246, 250, 251), (246, 251, 247), (248, 252, 253), (248, 253, 249), (250, 254, 255), (250, 255, 251), (254, 256, 257), (254, 257, 255), (252, 258, 259), (252, 259, 253), (256, 260, 261), (256, 261, 257), (242, 262, 263), (242, 263, 243), (258, 264, 265), (258, 265, 259), (260, 266, 267), (260, 267, 261), (264, 268, 269), (264, 269, 270), (264, 270, 265), (266, 271, 272), (266, 272, 267), (271, 273, 274), (271, 274, 272), (269, 275, 276), (269, 276, 270), (262, 277, 278), (262, 278, 263), (273, 279, 280), (273, 280, 274), (277, 281, 282), (277, 282, 278), (279, 283, 284), (279, 284, 280), (275, 285, 286), (275, 286, 276), (283, 287, 288), (283, 288, 284), (285, 289, 290), (285, 290, 286), (287, 291, 292), (287, 292, 288), (289, 293, 294), (289, 294, 290), (281, 295, 296), (281, 296, 282), (291, 297, 298), (291, 298, 292), (293, 299, 300), (293, 300, 294), (297, 301, 302), (297, 302, 298), (301, 303, 304), (301, 304, 302), (299, 305, 306), (299, 306, 307), (299, 307, 300), (303, 308, 309), (303, 309, 304), (306, 310, 311), (306, 311, 307), (308, 312, 313), (308, 313, 309), (295, 314, 315), (295, 315, 296), (310, 316, 317), (310, 317, 311), (312, 318, 319), (312, 319, 313), (316, 320, 321), (316, 321, 317), (318, 322, 323), (318, 323, 319), (322, 324, 325), (322, 325, 323), (320, 326, 324), (320, 324, 321), (314, 327, 328), (314, 328, 315), (326, 329, 330), (326, 330, 325), (327, 331, 332), (327, 332, 328), (329, 333, 334), (329, 334, 330), (331, 335, 336), (331, 336, 332), (335, 337, 338), (335, 338, 336), (333, 339, 340), (333, 340, 341), (333, 341, 334), (337, 342, 343), (337, 343, 338), (342, 344, 345), (342, 345, 346), (346, 347, 348), (346, 348, 343), (344, 349, 350), (344, 350, 345), (349, 351, 352), (349, 352, 350), (347, 353, 354), (347, 354, 348), (351, 355, 356), (351, 356, 352), (340, 357, 358), (340, 358, 341), (353, 359, 360), (353, 360, 354), (355, 361, 362), (355, 362, 356), (359, 363, 364), (359, 364, 360), (361, 365, 366), (361, 366, 362), (363, 367, 368), (363, 368, 364), (365, 369, 370), (365, 370, 366), (357, 371, 372), (357, 372, 373), (357, 373, 358), (369, 374, 375), (369, 375, 370), (367, 376, 377), (367, 377, 368), (376, 378, 379), (376, 379, 377), (374, 380, 381), (374, 381, 375), (380, 382, 383), (380, 383, 381), (378, 384, 385), (378, 385, 379), (372, 386, 387), (372, 387, 373), (382, 388, 389), (382, 389, 383), (384, 390, 391), (384, 391, 385), (388, 392, 393), (388, 393, 389), (386, 394, 395), (386, 395, 387), (392, 396, 397), (392, 397, 393), (396, 398, 399), (396, 399, 397), (394, 400, 398), (394, 398, 395), (400, 401, 402), (400, 402, 399), (390, 403, 404), (390, 404, 391), (401, 405, 406), (401, 406, 402), (403, 407, 408), (403, 408, 404), (407, 409, 410), (407, 410, 408), (405, 411, 412), (405, 412, 413), (405, 413, 406), (409, 414, 415), (409, 415, 410), (412, 416, 417), (412, 417, 413), (414, 418, 419), (414, 419, 415), (418, 420, 421), (418, 421, 419), (416, 422, 423), (416, 423, 417), (420, 424, 425), (420, 425, 421), (422, 426, 427), (422, 427, 423), (424, 428, 429), (424, 429, 425), (426, 430, 431), (426, 431, 427), (428, 432, 433), (428, 433, 429), (430, 434, 435), (430, 435, 431), (432, 436, 437), (432, 437, 433), (434, 438, 439), (434, 439, 435), (436, 440, 441), (436, 441, 437), (438, 442, 443), (438, 443, 439), (440, 444, 445), (440, 445, 441), (444, 446, 447), (444, 447, 445), (442, 448, 449), (442, 449, 446), (442, 446, 443), (449, 450, 451), (449, 451, 447), (450, 452, 453), (450, 453, 454), (450, 454, 451), (453, 455, 456), (453, 456, 457), (453, 457, 458), (453, 458, 454), (456, 459, 460), (456, 460, 461), (461, 462, 463), (461, 463, 457), (459, 464, 465), (459, 465, 460), (462, 466, 467), (462, 467, 468), (462, 468, 463), (464, 469, 470), (464, 470, 465), (466, 471, 472), (466, 472, 467), (469, 473, 474), (469, 474, 470), (471, 475, 476), (471, 476, 472), (473, 477, 478), (473, 478, 474), (475, 479, 480), (475, 480, 476), (477, 481, 482), (477, 482, 478), (479, 483, 484), (479, 484, 485), (479, 485, 480), (481, 486, 487), (481, 487, 482), (483, 488, 489), (483, 489, 484), (486, 490, 491), (486, 491, 487), (488, 492, 493), (488, 493, 494), (488, 494, 489), (490, 495, 496), (490, 496, 491), (492, 497, 498), (492, 498, 493), (495, 499, 500), (495, 500, 496), (497, 501, 502), (497, 502, 503), (497, 503, 498), (501, 504, 505), (501, 505, 506), (501, 506, 502), (499, 507, 508), (499, 508, 500), (504, 509, 510), (504, 510, 505), (507, 511, 512), (507, 512, 508), (509, 513, 514), (509, 514, 515), (509, 515, 510), (511, 516, 517), (511, 517, 512), (513, 518, 519), (513, 519, 514), (516, 520, 521), (516, 521, 517), (518, 522, 523), (518, 523, 519), (520, 524, 525), (520, 525, 521), (522, 526, 527), (522, 527, 528), (522, 528, 523), (524, 529, 530), (524, 530, 525), (526, 531, 532), (526, 532, 527), (529, 533, 534), (529, 534, 530), (531, 535, 536), (531, 536, 532), (533, 537, 538), (533, 538, 534), (535, 539, 540), (535, 540, 536), (539, 541, 542), (539, 542, 540), (537, 543, 541), (537, 541, 538), (543, 544, 545), (543, 545, 546), (543, 546, 547), (543, 547, 548), (543, 548, 549), (543, 549, 550), (543, 550, 551), (543, 551, 552), (543, 552, 553), (543, 553, 542), (554, 555, 556), (557, 558, 559), (560, 561, 562), (563, 564, 565), (566, 567, 568), (569, 570, 571), (569, 571, 572), (573, 574, 575), (570, 576, 577), (570, 577, 571), (578, 579, 580), (576, 581, 582), (576, 582, 577), (583, 584, 585), (581, 586, 587), (581, 587, 582), (588, 589, 590), (586, 591, 592), (586, 592, 587), (593, 594, 595), (591, 596, 597), (591, 597, 592), (598, 599, 600), (601, 602, 603), (596, 604, 605), (596, 605, 597), (606, 607, 608), (604, 609, 610), (604, 610, 605), (611, 612, 613), (609, 614, 615), (609, 615, 610), (616, 617, 618), (614, 619, 620), (614, 620, 615), (621, 622, 623), (619, 624, 625), (619, 625, 620), (626, 627, 628), (626, 628, 629), (624, 630, 631), (624, 631, 625), (626, 632, 633), (626, 633, 627), (630, 634, 635), (630, 635, 631), (632, 636, 637), (632, 637, 633), (634, 638, 639), (634, 639, 635), (636, 640, 641), (636, 641, 637), (638, 642, 643), (638, 643, 639), (640, 644, 645), (640, 645, 641), (642, 646, 647), (642, 647, 643), (644, 648, 649), (644, 649, 645), (646, 650, 648), (646, 648, 647), (650, 651, 652), (650, 652, 653), (650, 653, 649), (652, 654, 655), (652, 655, 656), (652, 656, 653), (655, 657, 658), (655, 658, 656), (659, 660, 661), (659, 661, 658), (657, 662, 663), (657, 663, 664), (657, 664, 659), (660, 665, 666), (660, 666, 661), (663, 667, 668), (663, 668, 664), (665, 669, 670), (665, 670, 666), (667, 671, 672), (667, 672, 668), (669, 673, 674), (669, 674, 670), (671, 675, 676), (671, 676, 672), (673, 677, 678), (673, 678, 674), (675, 679, 680), (675, 680, 676), (677, 681, 682), (677, 682, 678), (679, 683, 684), (679, 684, 680), (681, 685, 686), (681, 686, 682), (685, 687, 688), (685, 688, 686), (683, 689, 690), (683, 690, 684), (687, 691, 692), (687, 692, 688), (689, 693, 694), (689, 694, 690), (691, 695, 696), (691, 696, 692), (695, 697, 698), (695, 698, 696), (693, 699, 700), (693, 700, 701), (693, 701, 694), (697, 702, 703), (697, 703, 698), (700, 704, 705), (700, 705, 701), (704, 706, 707), (704, 707, 705), (708, 709, 710), (708, 710, 707), (706, 711, 712), (706, 712, 708), (709, 713, 714), (709, 714, 710), (702, 715, 716), (702, 716, 703), (713, 717, 718), (713, 718, 714), (711, 719, 720), (711, 720, 712), (715, 721, 722), (715, 722, 716), (717, 723, 724), (717, 724, 718), (723, 725, 726), (723, 726, 724), (721, 727, 728), (721, 728, 722), (727, 729, 730), (727, 730, 728), (725, 731, 732), (725, 732, 726), (719, 733, 734), (719, 734, 720), (731, 735, 736), (731, 736, 732), (729, 737, 738), (729, 738, 730), (735, 739, 740), (735, 740, 736), (737, 741, 742), (737, 742, 738), (739, 743, 744), (739, 744, 740), (741, 745, 746), (741, 746, 742), (733, 747, 748), (733, 748, 749), (733, 749, 734), (743, 750, 751), (743, 751, 744), (745, 752, 753), (745, 753, 746), (750, 754, 755), (750, 755, 751), (754, 756, 757), (754, 757, 755), (752, 758, 759), (752, 759, 753), (756, 760, 761), (756, 761, 757), (758, 762, 763), (758, 763, 759), (760, 764, 762), (760, 762, 761), (748, 765, 766), (748, 766, 749), (764, 767, 768), (764, 768, 763), (767, 769, 770), (767, 770, 768), (765, 771, 772), (765, 772, 773), (765, 773, 766), (769, 774, 775), (769, 775, 770), (772, 776, 777), (772, 777, 773), (774, 778, 779), (774, 779, 775), (776, 780, 781), (776, 781, 777), (782, 783, 784), (782, 784, 781), (780, 785, 786), (780, 786, 782), (783, 787, 788), (783, 788, 784), (785, 789, 790), (785, 790, 786), (778, 791, 792), (778, 792, 779), (787, 793, 794), (787, 794, 788), (789, 795, 796), (789, 796, 790), (793, 797, 798), (793, 798, 794), (795, 799, 800), (795, 800, 796), (797, 801, 802), (797, 802, 798), (801, 803, 804), (801, 804, 802), (799, 805, 806), (799, 806, 807), (799, 807, 800), (803, 808, 809), (803, 809, 804), (791, 810, 811), (791, 811, 792), (806, 812, 813), (806, 813, 807), (808, 814, 815), (808, 815, 809), (812, 816, 817), (812, 817, 813), (814, 818, 819), (814, 819, 815), (816, 820, 821), (816, 821, 817), (818, 822, 823), (818, 823, 819), (810, 824, 825), (810, 825, 811), (822, 826, 827), (822, 827, 823), (824, 828, 829), (824, 829, 825), (826, 830, 831), (826, 831, 827), (820, 832, 833), (820, 833, 821), (830, 834, 835), (830, 835, 831), (832, 836, 837), (832, 837, 833), (834, 838, 839), (834, 839, 835), (836, 840, 841), (836, 841, 842), (836, 842, 837), (828, 843, 844), (828, 844, 829), (838, 845, 846), (838, 846, 839), (841, 847, 848), (841, 848, 842), (845, 849, 850), (845, 850, 846), (849, 851, 852), (849, 852, 850), (847, 853, 854), (847, 854, 848), (851, 855, 856), (851, 856, 852), (853, 857, 858), (853, 858, 854), (855, 859, 860), (855, 860, 856), (857, 861, 862), (857, 862, 858), (843, 863, 864), (843, 864, 844), (863, 865, 866), (863, 866, 864), (859, 867, 868), (859, 868, 860), (861, 869, 870), (861, 870, 862), (867, 871, 872), (867, 872, 868), (871, 873, 874), (871, 874, 872), (869, 875, 876), (869, 876, 870), (873, 877, 878), (873, 878, 874), (875, 879, 880), (875, 880, 876), (877, 881, 882), (877, 882, 878), (879, 883, 881), (879, 881, 880), (865, 884, 885), (865, 885, 866), (883, 886, 887), (883, 887, 888), (883, 888, 882), (884, 889, 890), (884, 890, 885), (889, 891, 892), (889, 892, 890), (887, 893, 894), (887, 894, 888), (891, 895, 896), (891, 896, 892), (893, 897, 898), (893, 898, 894), (895, 899, 900), (895, 900, 896), (901, 902, 903), (901, 903, 900), (899, 904, 905), (899, 905, 901), (902, 906, 907), (902, 907, 903), (904, 908, 909), (904, 909, 905), (906, 910, 911), (906, 911, 907), (910, 912, 913), (910, 913, 911), (908, 914, 915), (908, 915, 909), (912, 916, 917), (912, 917, 913), (914, 918, 919), (914, 919, 915), (918, 920, 921), (918, 921, 919), (916, 922, 923), (916, 923, 917), (897, 924, 925), (897, 925, 926), (897, 926, 898), (920, 927, 928), (920, 928, 921), (922, 929, 930), (922, 930, 923), (927, 931, 932), (927, 932, 928), (931, 933, 934), (931, 934, 932), (929, 935, 936), (929, 936, 930), (925, 937, 938), (925, 938, 926), (933, 939, 940), (933, 940, 934), (935, 941, 942), (935, 942, 936), (941, 943, 944), (941, 944, 942), (939, 945, 946), (939, 946, 940), (937, 947, 948), (937, 948, 938), (945, 949, 950), (945, 950, 946), (949, 951, 952), (949, 952, 950), (943, 953, 954), (943, 954, 944), (947, 955, 956), (947, 956, 948), (951, 957, 958), (951, 958, 952), (955, 959, 957), (955, 957, 956), (953, 960, 961), (953, 961, 954), (959, 962, 963), (959, 963, 964), (959, 964, 958), (960, 965, 966), (960, 966, 961), (963, 967, 968), (963, 968, 964), (965, 969, 970), (965, 970, 966), (967, 971, 972), (967, 972, 968), (969, 973, 974), (969, 974, 970), (971, 975, 976), (971, 976, 972), (973, 977, 978), (973, 978, 974), (975, 979, 980), (975, 980, 976), (977, 981, 982), (977, 982, 978), (979, 983, 984), (979, 984, 980), (981, 985, 986), (981, 986, 982), (983, 987, 988), (983, 988, 989), (983, 989, 984), (985, 990, 991), (985, 991, 986), (988, 992, 993), (988, 993, 989), (990, 994, 995), (990, 995, 991), (992, 996, 997), (992, 997, 993), (994, 998, 999), (994, 999, 995), (996, 1000, 1001), (996, 1001, 997), (998, 1002, 1003), (998, 1003, 999), (1000, 1004, 1002), (1000, 1002, 1001), (1004, 1005, 1006), (1004, 1006, 1007), (1004, 1007, 1003), (1008, 1009, 1010), (1008, 1010, 1007), (1006, 1011, 1012), (1006, 1012, 1013), (1006, 1013, 1008), (1009, 1014, 1015), (1009, 1015, 1010), (1012, 1016, 1017), (1012, 1017, 1018), (1012, 1018, 1013), (1014, 1019, 1020), (1014, 1020, 1015), (1017, 1021, 1022), (1017, 1022, 1018), (1019, 1023, 1024), (1019, 1024, 1020), (1021, 1025, 1026), (1021, 1026, 1022), (1023, 1027, 1028), (1023, 1028, 1024), (1025, 1029, 1030), (1025, 1030, 1026), (1031, 1032, 1033), (1029, 1034, 1035), (1029, 1035, 1030), (1036, 1037, 1038), (1034, 1039, 1040), (1034, 1040, 1035), (1041, 1042, 1043), (1039, 1044, 1045), (1039, 1045, 1040), (1046, 1047, 1048), (1044, 1049, 1050), (1044, 1050, 1045), (1051, 1052, 1053), (1049, 1054, 1055), (1049, 1055, 1050), (1056, 1057, 1058), (1054, 1059, 1060), (1054, 1060, 1055), (1061, 1062, 1063), (1059, 1064, 1065), (1059, 1065, 1060), (1066, 1067, 1068), (1064, 1069, 1070), (1064, 1070, 1065), (1071, 1072, 1073), (1069, 1074, 1075), (1069, 1075, 1070), (1076, 1077, 1078), (1074, 1079, 1080), (1074, 1080, 1075), (1081, 1082, 1083), (1079, 1084, 1085), (1079, 1085, 1080), (1086, 1087, 1088), (1089, 1090, 1091), (1092, 1093, 1094), (1095, 1096, 1097), (1098, 1099, 1100), (1101, 1102, 1103), (2, 1, 1089), (2, 1089, 1084), (1, 0, 1095), (1, 1095, 1089), (0, 11, 1101), (0, 1101, 1095), (11, 10, 1099), (11, 1099, 1101), (10, 9, 1093), (10, 1093, 1099), (9, 8, 1087), (9, 1087, 1093), (8, 7, 1082), (8, 1082, 1087), (7, 6, 1077), (7, 1077, 1082), (6, 5, 1072), (6, 1072, 1077), (5, 21, 1067), (5, 1067, 1072), (21, 38, 1062), (21, 1062, 1067), (38, 47, 1057), (38, 1057, 1062), (47, 58, 1052), (47, 1052, 1057), (58, 67, 1047), (58, 1047, 1052), (67, 76, 1042), (67, 1042, 1047), (76, 103, 1037), (76, 1037, 1042), (103, 102, 1032), (103, 1032, 1037), (102, 101, 1028), (102, 1028, 1032), (101, 165, 942), (101, 942, 1028), (165, 193, 913), (165, 913, 942), (193, 217, 890), (193, 890, 913), (217, 243, 864), (217, 864, 890), (243, 278, 829), (243, 829, 864), (278, 315, 792), (278, 792, 829), (315, 336, 770), (315, 770, 792), (336, 379, 728), (336, 728, 770), (379, 419, 688), (379, 688, 728), (419, 451, 656), (419, 656, 688), (451, 454, 653), (451, 653, 656), (454, 458, 628), (454, 628, 653), (458, 468, 622), (458, 622, 628), (468, 485, 617), (468, 617, 622), (485, 494, 612), (485, 612, 617), (494, 503, 607), (494, 607, 612), (503, 506, 602), (503, 602, 607), (506, 515, 599), (506, 599, 602), (515, 528, 594), (515, 594, 599), (528, 553, 589), (528, 589, 594), (553, 552, 584), (553, 584, 589), (552, 551, 579), (552, 579, 584), (551, 550, 574), (551, 574, 579), (550, 549, 567), (550, 567, 574), (549, 548, 561), (549, 561, 567), (548, 547, 556), (548, 556, 561), (547, 546, 557), (547, 557, 556), (546, 545, 563), (546, 563, 557), (545, 544, 569), (545, 569, 563), (544, 455, 651), (544, 651, 569), (455, 452, 654), (455, 654, 651), (452, 448, 662), (452, 662, 654), (448, 411, 699), (448, 699, 662), (411, 371, 747), (411, 747, 699), (371, 339, 771), (371, 771, 747), (339, 305, 805), (339, 805, 771), (305, 268, 840), (305, 840, 805), (268, 222, 886), (268, 886, 840), (222, 207, 924), (222, 924, 886), (207, 146, 962), (207, 962, 924), (146, 121, 987), (146, 987, 962), (121, 98, 1005), (121, 1005, 987), (98, 97, 1011), (98, 1011, 1005), (97, 96, 1016), (97, 1016, 1011), (96, 2, 1084), (96, 1084, 1016), (1040, 1045, 1104), (1040, 1104, 1105), (1045, 1050, 1106), (1045, 1106, 1104), (1050, 1055, 1107), (1050, 1107, 1106), (1055, 1060, 1108), (1055, 1108, 1107), (1060, 1065, 1109), (1060, 1109, 1108), (1065, 1070, 1110), (1065, 1110, 1109), (1070, 1075, 1111), (1070, 1111, 1110), (1075, 1080, 1112), (1075, 1112, 1111), (1080, 1113, 1114), (1080, 1114, 1112), (1113, 1115, 1116), (1113, 1116, 1114), (1115, 1117, 1118), (1115, 1118, 1116), (1117, 1119, 1120), (1117, 1120, 1118), (1119, 1121, 1122), (1119, 1122, 1120), (1121, 1123, 1124), (1121, 1124, 1122), (1123, 1125, 1126), (1123, 1126, 1124), (1125, 1127, 1128), (1125, 1128, 1126), (1127, 1129, 1130), (1127, 1130, 1128), (1129, 1131, 1132), (1129, 1132, 1130), (1131, 1133, 1134), (1131, 1134, 1132), (1133, 1135, 1136), (1133, 1136, 1134), (1135, 1137, 1138), (1135, 1138, 1136), (1137, 1139, 1140), (1137, 1140, 1138), (1139, 1141, 1142), (1139, 1142, 1140), (1141, 1143, 1144), (1141, 1144, 1142), (1143, 1145, 1146), (1143, 1146, 1144), (1145, 1147, 1148), (1145, 1148, 1146), (1147, 1149, 1150), (1147, 1150, 1148), (1149, 1023, 1151), (1149, 1151, 1150), (1023, 1019, 1152), (1023, 1152, 1151), (1019, 1014, 1153), (1019, 1153, 1152), (1014, 1009, 1154), (1014, 1154, 1153), (1009, 1008, 1155), (1009, 1155, 1154), (1008, 1013, 1156), (1008, 1156, 1155), (1013, 1018, 1157), (1013, 1157, 1156), (1018, 1022, 1158), (1018, 1158, 1157), (1022, 1026, 1159), (1022, 1159, 1158), (1026, 1030, 1160), (1026, 1160, 1159), (1030, 1035, 1161), (1030, 1161, 1160), (1035, 1040, 1105), (1035, 1105, 1161), (592, 597, 1162), (592, 1162, 1163), (597, 605, 1164), (597, 1164, 1162), (605, 610, 1165), (605, 1165, 1164), (610, 615, 1166), (610, 1166, 1165), (615, 620, 1167), (615, 1167, 1166), (620, 625, 1168), (620, 1168, 1167), (625, 631, 1169), (625, 1169, 1168), (631, 635, 1170), (631, 1170, 1169), (635, 639, 1171), (635, 1171, 1170), (639, 643, 1172), (639, 1172, 1171), (643, 647, 1173), (643, 1173, 1172), (647, 648, 1174), (647, 1174, 1173), (648, 644, 1175), (648, 1175, 1174), (644, 640, 1176), (644, 1176, 1175), (640, 636, 1177), (640, 1177, 1176), (636, 632, 1178), (636, 1178, 1177), (632, 626, 1179), (632, 1179, 1178), (626, 1180, 1181), (626, 1181, 1179), (1180, 1182, 1183), (1180, 1183, 1181), (1182, 1184, 1185), (1182, 1185, 1183), (1184, 1186, 1187), (1184, 1187, 1185), (1186, 1188, 1189), (1186, 1189, 1187), (1188, 1190, 1191), (1188, 1191, 1189), (1190, 1192, 1193), (1190, 1193, 1191), (1192, 1194, 1195), (1192, 1195, 1193), (1194, 1196, 1197), (1194, 1197, 1195), (1196, 1198, 1199), (1196, 1199, 1197), (1198, 1200, 1201), (1198, 1201, 1199), (1200, 1202, 1203), (1200, 1203, 1201), (1202, 1204, 1205), (1202, 1205, 1203), (1204, 1206, 1207), (1204, 1207, 1205), (1206, 1208, 1209), (1206, 1209, 1207), (1208, 1210, 1211), (1208, 1211, 1209), (1210, 1212, 1213), (1210, 1213, 1211), (1212, 571, 1214), (1212, 1214, 1213), (571, 577, 1215), (571, 1215, 1214), (577, 582, 1216), (577, 1216, 1215), (582, 587, 1217), (582, 1217, 1216), (587, 592, 1163), (587, 1163, 1217), (1102, 1098, 1119), (1117, 1096, 1103), (1092, 1121, 1100), (1115, 1090, 1097), (1086, 1123, 1094), (1113, 1085, 1091), (1081, 1125, 1088), (1076, 1127, 1083), (1071, 1129, 1078), (1066, 1131, 1073), (1061, 1133, 1068), (1056, 1135, 1063), (1051, 1137, 1058), (1046, 1139, 1053), (1041, 1141, 1048), (1036, 1143, 1043), (1031, 1145, 1038), (1027, 1149, 1147), (1027, 1147, 1033), (621, 1180, 629), (616, 1182, 623), (611, 1184, 618), (606, 1186, 613), (601, 1188, 608), (598, 1190, 603), (593, 1192, 600), (588, 1194, 595), (583, 1196, 590), (578, 1198, 585), (573, 1200, 580), (566, 1202, 575), (1212, 564, 572), (560, 1204, 568), (1210, 558, 565), (555, 1206, 562), (1208, 554, 559), (60, 64, 1218), (60, 1218, 1219), (53, 60, 1219), (53, 1219, 1220), (49, 53, 1220), (49, 1220, 1221), (44, 49, 1221), (44, 1221, 1222), (40, 44, 1222), (40, 1222, 1223), (35, 40, 1223), (35, 1223, 1224), (31, 35, 1224), (31, 1224, 1225), (27, 31, 1225), (27, 1225, 1226), (23, 27, 1226), (23, 1226, 1227), (18, 23, 1227), (18, 1227, 1228), (13, 18, 1228), (13, 1228, 1229), (14, 13, 1229), (14, 1229, 1230), (15, 14, 1230), (15, 1230, 1231), (19, 15, 1231), (19, 1231, 1232), (24, 19, 1232), (24, 1232, 1233), (28, 24, 1233), (28, 1233, 1234), (32, 28, 1234), (32, 1234, 1235), (36, 32, 1235), (36, 1235, 1236), (41, 36, 1236), (41, 1236, 1237), (45, 41, 1237), (45, 1237, 1238), (50, 45, 1238), (50, 1238, 1239), (54, 50, 1239), (54, 1239, 1240), (56, 54, 1240), (56, 1240, 1241), (61, 56, 1241), (61, 1241, 1242), (65, 61, 1242), (65, 1242, 1243), (70, 65, 1243), (70, 1243, 1244), (74, 70, 1244), (74, 1244, 1245), (79, 74, 1245), (79, 1245, 1246), (83, 79, 1246), (83, 1246, 1247), (87, 83, 1247), (87, 1247, 1248), (91, 87, 1248), (91, 1248, 1249), (93, 91, 1249), (93, 1249, 1250), (90, 93, 1250), (90, 1250, 1251), (86, 90, 1251), (86, 1251, 1252), (82, 86, 1252), (82, 1252, 1253), (78, 82, 1253), (78, 1253, 1254), (73, 78, 1254), (73, 1254, 1255), (69, 73, 1255), (69, 1255, 1256), (64, 69, 1256), (64, 1256, 1218), (508, 512, 1257), (508, 1257, 1258), (500, 508, 1258), (500, 1258, 1259), (496, 500, 1259), (496, 1259, 1260), (491, 496, 1260), (491, 1260, 1261), (487, 491, 1261), (487, 1261, 1262), (482, 487, 1262), (482, 1262, 1263), (478, 482, 1263), (478, 1263, 1264), (474, 478, 1264), (474, 1264, 1265), (470, 474, 1265), (470, 1265, 1266), (465, 470, 1266), (465, 1266, 1267), (460, 465, 1267), (460, 1267, 1268), (461, 460, 1268), (461, 1268, 1269), (462, 461, 1269), (462, 1269, 1270), (466, 462, 1270), (466, 1270, 1271), (471, 466, 1271), (471, 1271, 1272), (475, 471, 1272), (475, 1272, 1273), (479, 475, 1273), (479, 1273, 1274), (483, 479, 1274), (483, 1274, 1275), (488, 483, 1275), (488, 1275, 1276), (492, 488, 1276), (492, 1276, 1277), (497, 492, 1277), (497, 1277, 1278), (501, 497, 1278), (501, 1278, 1279), (504, 501, 1279), (504, 1279, 1280), (509, 504, 1280), (509, 1280, 1281), (513, 509, 1281), (513, 1281, 1282), (518, 513, 1282), (518, 1282, 1283), (522, 518, 1283), (522, 1283, 1284), (526, 522, 1284), (526, 1284, 1285), (531, 526, 1285), (531, 1285, 1286), (535, 531, 1286), (535, 1286, 1287), (539, 535, 1287), (539, 1287, 1288), (541, 539, 1288), (541, 1288, 1289), (538, 541, 1289), (538, 1289, 1290), (534, 538, 1290), (534, 1290, 1291), (530, 534, 1291), (530, 1291, 1292), (525, 530, 1292), (525, 1292, 1293), (521, 525, 1293), (521, 1293, 1294), (517, 521, 1294), (517, 1294, 1295), (512, 517, 1295), (512, 1295, 1257), (1156, 1157, 1158), (1156, 1158, 1159), (1156, 1159, 1160), (1156, 1160, 1161), (1156, 1161, 1296), (1156, 1296, 1297), (1156, 1297, 1146), (1156, 1146, 1148), (1156, 1148, 1150), (1156, 1150, 1151), (1156, 1151, 1152), (1156, 1152, 1153), (1156, 1153, 1154), (1156, 1154, 1155), (1250, 1249, 1298), (1250, 1298, 1297), (1296, 1299, 1251), (1296, 1251, 1250), (1249, 1248, 1300), (1249, 1300, 1298), (1299, 1301, 1252), (1299, 1252, 1251), (1248, 1247, 1302), (1248, 1302, 1300), (1301, 1303, 1253), (1301, 1253, 1252), (1247, 1246, 1304), (1247, 1304, 1302), (1303, 1105, 1305), (1303, 1305, 1254), (1303, 1254, 1253), (1246, 1245, 1306), (1246, 1306, 1144), (1246, 1144, 1304), (1305, 1307, 1255), (1305, 1255, 1254), (1245, 1244, 1308), (1245, 1308, 1306), (1307, 1309, 1256), (1307, 1256, 1255), (1244, 1243, 1310), (1244, 1310, 1308), (1309, 1104, 1311), (1309, 1311, 1218), (1309, 1218, 1256), (1243, 1242, 1312), (1243, 1312, 1142), (1243, 1142, 1310), (1311, 1313, 1219), (1311, 1219, 1218), (1242, 1241, 1314), (1242, 1314, 1312), (1241, 1240, 1315), (1241, 1315, 1140), (1241, 1140, 1314), (1313, 1106, 1220), (1313, 1220, 1219), (1240, 1239, 1316), (1240, 1316, 1315), (1106, 1317, 1221), (1106, 1221, 1220), (1239, 1238, 1318), (1239, 1318, 1138), (1239, 1138, 1316), (1317, 1319, 1222), (1317, 1222, 1221), (1238, 1237, 1320), (1238, 1320, 1318), (1319, 1107, 1321), (1319, 1321, 1223), (1319, 1223, 1222), (1237, 1236, 1322), (1237, 1322, 1320), (1321, 1323, 1224), (1321, 1224, 1223), (1236, 1235, 1324), (1236, 1324, 1136), (1236, 1136, 1322), (1323, 1108, 1325), (1323, 1325, 1225), (1323, 1225, 1224), (1235, 1234, 1326), (1235, 1326, 1324), (1325, 1327, 1226), (1325, 1226, 1225), (1234, 1233, 1328), (1234, 1328, 1326), (1327, 1329, 1227), (1327, 1227, 1226), (1233, 1232, 1330), (1233, 1330, 1134), (1233, 1134, 1328), (1329, 1331, 1228), (1329, 1228, 1227), (1232, 1231, 1332), (1232, 1332, 1330), (1331, 1333, 1229), (1331, 1229, 1228), (1231, 1230, 1334), (1231, 1334, 1332), (1333, 1335, 1230), (1333, 1230, 1229), (1335, 1109, 1110), (1335, 1110, 1111), (1335, 1111, 1112), (1335, 1112, 1114), (1335, 1114, 1116), (1335, 1116, 1118), (1335, 1118, 1120), (1335, 1120, 1122), (1335, 1122, 1124), (1335, 1124, 1126), (1335, 1126, 1128), (1335, 1128, 1130), (1335, 1130, 1132), (1335, 1132, 1334), (1211, 1213, 1214), (1211, 1214, 1215), (1211, 1215, 1216), (1211, 1216, 1336), (1211, 1336, 1337), (1211, 1337, 1197), (1211, 1197, 1199), (1211, 1199, 1201), (1211, 1201, 1203), (1211, 1203, 1205), (1211, 1205, 1207), (1211, 1207, 1209), (1289, 1288, 1338), (1289, 1338, 1337), (1336, 1339, 1290), (1336, 1290, 1289), (1288, 1287, 1340), (1288, 1340, 1338), (1339, 1217, 1341), (1339, 1341, 1291), (1339, 1291, 1290), (1287, 1286, 1342), (1287, 1342, 1195), (1287, 1195, 1340), (1341, 1343, 1292), (1341, 1292, 1291), (1286, 1285, 1344), (1286, 1344, 1342), (1343, 1345, 1293), (1343, 1293, 1292), (1285, 1284, 1346), (1285, 1346, 1344), (1345, 1163, 1347), (1345, 1347, 1294), (1345, 1294, 1293), (1284, 1283, 1348), (1284, 1348, 1193), (1284, 1193, 1346), (1347, 1349, 1295), (1347, 1295, 1294), (1283, 1282, 1350), (1283, 1350, 1348), (1349, 1162, 1351), (1349, 1351, 1257), (1349, 1257, 1295), (1282, 1281, 1352), (1282, 1352, 1191), (1282, 1191, 1350), (1351, 1353, 1258), (1351, 1258, 1257), (1281, 1280, 1354), (1281, 1354, 1352), (1280, 1279, 1355), (1280, 1355, 1189), (1280, 1189, 1354), (1353, 1164, 1259), (1353, 1259, 1258), (1279, 1278, 1356), (1279, 1356, 1355), (1164, 1357, 1260), (1164, 1260, 1259), (1278, 1277, 1358), (1278, 1358, 1187), (1278, 1187, 1356), (1357, 1165, 1359), (1357, 1359, 1261), (1357, 1261, 1260), (1277, 1276, 1360), (1277, 1360, 1358), (1359, 1361, 1262), (1359, 1262, 1261), (1276, 1275, 1362), (1276, 1362, 1185), (1276, 1185, 1360), (1361, 1166, 1363), (1361, 1363, 1263), (1361, 1263, 1262), (1275, 1274, 1364), (1275, 1364, 1362), (1363, 1365, 1264), (1363, 1264, 1263), (1274, 1273, 1366), (1274, 1366, 1183), (1274, 1183, 1364), (1365, 1367, 1265), (1365, 1265, 1264), (1273, 1272, 1368), (1273, 1368, 1366), (1367, 1167, 1369), (1367, 1369, 1266), (1367, 1266, 1265), (1272, 1271, 1370), (1272, 1370, 1368), (1369, 1371, 1267), (1369, 1267, 1266), (1271, 1270, 1372), (1271, 1372, 1370), (1371, 1373, 1268), (1371, 1268, 1267), (1270, 1269, 1374), (1270, 1374, 1372), (1373, 1375, 1269), (1373, 1269, 1268), (1375, 1168, 1169), (1375, 1169, 1170), (1375, 1170, 1171), (1375, 1171, 1172), (1375, 1172, 1173), (1375, 1173, 1174), (1375, 1174, 1175), (1375, 1175, 1176), (1375, 1176, 1177), (1375, 1177, 1178), (1375, 1178, 1179), (1375, 1179, 1181), (1375, 1181, 1374), (302, 330, 777), (302, 777, 804), (274, 302, 804), (274, 804, 831), (257, 274, 831), (257, 831, 850), (233, 257, 850), (233, 850, 874), (219, 233, 874), (219, 874, 888), (213, 219, 888), (213, 888, 894), (209, 213, 894), (209, 894, 898), (181, 209, 898), (181, 898, 926), (169, 181, 926), (169, 926, 938), (159, 169, 938), (159, 938, 948), (150, 159, 948), (150, 948, 956), (151, 150, 956), (151, 956, 957), (154, 151, 957), (154, 957, 951), (160, 154, 951), (160, 951, 945), (174, 160, 945), (174, 945, 931), (186, 174, 931), (186, 931, 918), (210, 186, 918), (210, 918, 895), (214, 210, 895), (214, 895, 891), (220, 214, 891), (220, 891, 884), (240, 220, 884), (240, 884, 865), (262, 240, 865), (262, 865, 843), (281, 262, 843), (281, 843, 824), (295, 281, 824), (295, 824, 810), (327, 295, 810), (327, 810, 778), (331, 327, 778), (331, 778, 774), (337, 331, 774), (337, 774, 767), (351, 337, 767), (351, 767, 754), (369, 351, 754), (369, 754, 735), (382, 369, 735), (382, 735, 723), (392, 382, 723), (392, 723, 713), (396, 392, 713), (396, 713, 709), (398, 396, 709), (398, 709, 708), (395, 398, 708), (395, 708, 712), (387, 395, 712), (387, 712, 720), (373, 387, 720), (373, 720, 734), (358, 373, 734), (358, 734, 749), (341, 358, 749), (341, 749, 766), (334, 341, 766), (334, 766, 773), (330, 334, 773), (330, 773, 777), (413, 417, 690), (413, 690, 694), (406, 413, 694), (406, 694, 701), (402, 406, 701), (402, 701, 705), (389, 402, 705), (389, 705, 718), (381, 389, 718), (381, 718, 726), (375, 381, 726), (375, 726, 732), (366, 375, 732), (366, 732, 740), (362, 366, 740), (362, 740, 744), (356, 362, 744), (356, 744, 751), (350, 356, 751), (350, 751, 757), (345, 350, 757), (345, 757, 761), (346, 345, 761), (346, 761, 762), (347, 346, 762), (347, 762, 758), (353, 347, 758), (353, 758, 752), (359, 353, 752), (359, 752, 745), (363, 359, 745), (363, 745, 741), (367, 363, 741), (367, 741, 737), (376, 367, 737), (376, 737, 729), (384, 376, 729), (384, 729, 721), (390, 384, 721), (390, 721, 715), (403, 390, 715), (403, 715, 702), (407, 403, 702), (407, 702, 697), (409, 407, 697), (409, 697, 695), (414, 409, 695), (414, 695, 691), (420, 414, 691), (420, 691, 685), (424, 420, 685), (424, 685, 681), (428, 424, 681), (428, 681, 677), (432, 428, 677), (432, 677, 673), (436, 432, 673), (436, 673, 669), (440, 436, 669), (440, 669, 665), (444, 440, 665), (444, 665, 660), (446, 444, 660), (446, 660, 659), (443, 446, 659), (443, 659, 664), (439, 443, 664), (439, 664, 668), (435, 439, 668), (435, 668, 672), (431, 435, 672), (431, 672, 676), (427, 431, 676), (427, 676, 680), (423, 427, 680), (423, 680, 684), (417, 423, 684), (417, 684, 690), (157, 167, 940), (157, 940, 950), (143, 157, 950), (143, 950, 964), (139, 143, 964), (139, 964, 968), (135, 139, 968), (135, 968, 972), (131, 135, 972), (131, 972, 976), (127, 131, 976), (127, 976, 980), (123, 127, 980), (123, 980, 984), (118, 123, 984), (118, 984, 989), (114, 118, 989), (114, 989, 993), (110, 114, 993), (110, 993, 997), (105, 110, 997), (105, 997, 1001), (106, 105, 1001), (106, 1001, 1002), (107, 106, 1002), (107, 1002, 998), (111, 107, 998), (111, 998, 994), (115, 111, 994), (115, 994, 990), (119, 115, 990), (119, 990, 985), (124, 119, 985), (124, 985, 981), (128, 124, 981), (128, 981, 977), (132, 128, 977), (132, 977, 973), (136, 132, 973), (136, 973, 969), (140, 136, 969), (140, 969, 965), (144, 140, 965), (144, 965, 960), (152, 144, 960), (152, 960, 953), (162, 152, 953), (162, 953, 943), (170, 162, 943), (170, 943, 935), (176, 170, 935), (176, 935, 929), (182, 176, 929), (182, 929, 922), (188, 182, 922), (188, 922, 916), (194, 188, 916), (194, 916, 910), (198, 194, 910), (198, 910, 906), (202, 198, 906), (202, 906, 902), (204, 202, 902), (204, 902, 901), (201, 204, 901), (201, 901, 905), (197, 201, 905), (197, 905, 909), (191, 197, 909), (191, 909, 915), (185, 191, 915), (185, 915, 921), (179, 185, 921), (179, 921, 928), (173, 179, 928), (173, 928, 934), (167, 173, 934), (167, 934, 940), (286, 290, 817), (286, 817, 821), (276, 286, 821), (276, 821, 833), (270, 276, 833), (270, 833, 837), (265, 270, 837), (265, 837, 842), (259, 265, 842), (259, 842, 848), (253, 259, 848), (253, 848, 854), (249, 253, 854), (249, 854, 858), (245, 249, 858), (245, 858, 862), (237, 245, 862), (237, 862, 870), (231, 237, 870), (231, 870, 876), (226, 231, 876), (226, 876, 880), (227, 226, 880), (227, 880, 881), (228, 227, 881), (228, 881, 877), (234, 228, 877), (234, 877, 871), (238, 234, 871), (238, 871, 867), (246, 238, 867), (246, 867, 859), (250, 246, 859), (250, 859, 855), (254, 250, 855), (254, 855, 851), (260, 254, 851), (260, 851, 845), (266, 260, 845), (266, 845, 838), (271, 266, 838), (271, 838, 834), (279, 271, 834), (279, 834, 826), (283, 279, 826), (283, 826, 822), (287, 283, 822), (287, 822, 818), (291, 287, 818), (291, 818, 814), (297, 291, 814), (297, 814, 808), (303, 297, 808), (303, 808, 801), (308, 303, 801), (308, 801, 797), (312, 308, 797), (312, 797, 793), (318, 312, 793), (318, 793, 787), (322, 318, 787), (322, 787, 783), (324, 322, 783), (324, 783, 782), (321, 324, 782), (321, 782, 786), (317, 321, 786), (317, 786, 790), (311, 317, 790), (311, 790, 796), (307, 311, 796), (307, 796, 800), (300, 307, 800), (300, 800, 807), (294, 300, 807), (294, 807, 813), (290, 294, 813), (290, 813, 817)])
me_sample.materials.append(mat_material)
me_sample.use_remesh_preserve_volume = False
me_sample.use_remesh_preserve_attributes = False
me_sample.use_mirror_vertex_groups = False
me_sample.update()
me_cube = bpy.data.meshes.new('Cube')
me_cube.from_pydata([(1.0, 1.0, -1.0), (1.0, -1.0, -1.0), (-1.0, -1.0, -1.0), (-1.0, 1.0, -1.0), (1.0, 1.0, 1.0), (1.0, -1.0, 1.0), (-1.0, -1.0, 1.0), (-1.0, 1.0, 1.0)], [], [(0, 1, 2, 3), (4, 7, 6, 5), (0, 4, 5, 1), (1, 5, 6, 2), (2, 6, 7, 3), (4, 0, 3, 7)])
me_cube.materials.append(mat_material)
me_cube.use_remesh_preserve_volume = False
me_cube.use_remesh_preserve_attributes = False
me_cube.use_mirror_vertex_groups = False
me_cube.update()

# ---- objects
ob_sample = bpy.data.objects.new('Sample', me_sample)
ob_cube = bpy.data.objects.new('Cube', me_cube)
ob_lamp = bpy.data.objects.new('Lamp', light_lamp)
ob_camera = bpy.data.objects.new('Camera', cam_camera)

# ---- transforms, parenting, visibility, modifiers, constraints
ob_sample.location = (0.0, 0.0, 0.0)
ob_sample.rotation_euler = (1.571, 0.0, 0.0)
ob_sample.scale = (0.004986, 0.004986, 0.004986)
ob_sample.lineart.crease_threshold = 0.0
ob_cube.location = (0.0, 0.0, 0.0)
ob_cube.scale = (1.0, 1.0, 1.0)
ob_cube.lock_rotations_4d = False
ob_cube.lock_scale = (True, True, True)
ob_cube.empty_display_type = 'ARROWS'
ob_cube.hide_viewport = True
ob_cube.hide_render = True
ob_cube.lineart.crease_threshold = 0.0
ob_lamp.location = (4.432, -4.158, 3.506)
ob_lamp.rotation_euler = (0.6503, 0.05522, 1.866)
ob_lamp.lock_rotations_4d = False
ob_lamp.empty_display_type = 'ARROWS'
ob_lamp.color = (0.0, 0.0, 0.0, 0.0)
ob_lamp.lineart.crease_threshold = 0.0
ob_camera.location = (6.013, -5.555, 3.946)
ob_camera.rotation_euler = (1.109, 0.01082, 0.8149)
ob_camera.lock_rotations_4d = False
ob_camera.empty_display_type = 'ARROWS'
ob_camera.color = (0.0, 0.0, 0.0, 0.0)
ob_camera.display_type = 'WIRE'
ob_camera.lineart.crease_threshold = 0.0

# ---- collection membership
col_collection_1.objects.link(ob_sample)
col_collection_1.objects.link(ob_cube)
col_collection_1.objects.link(ob_lamp)
col_collection_1.objects.link(ob_camera)

# ---- scene / render settings (as saved in the file)
scene.camera = ob_camera
scene.frame_start = 1; scene.frame_end = 1; scene.frame_set(0)
scene.render.engine = 'BLENDER_EEVEE_NEXT'
scene.render.resolution_x = 96
scene.render.resolution_y = 96
scene.render.dither_intensity = 0.0
scene.render.film_transparent = True
scene.render.use_border = True
scene.render.use_crop_to_border = True
scene.render.line_thickness_mode = 'RELATIVE'
scene.cycles.use_denoising = False
scene.cycles.samples = 10
scene.cycles.sampling_pattern = 'TABULATED_SOBOL'
scene.cycles.light_sampling_threshold = 0.0
scene.cycles.use_adaptive_sampling = False
scene.cycles.use_light_tree = False
scene.cycles.blur_glossy = 0.0
scene.cycles.pixel_filter_type = 'GAUSSIAN'
scene.cycles.sample_clamp_indirect = 0.0
scene.view_settings.view_transform = 'Standard'
bpy.context.view_layer.update()
